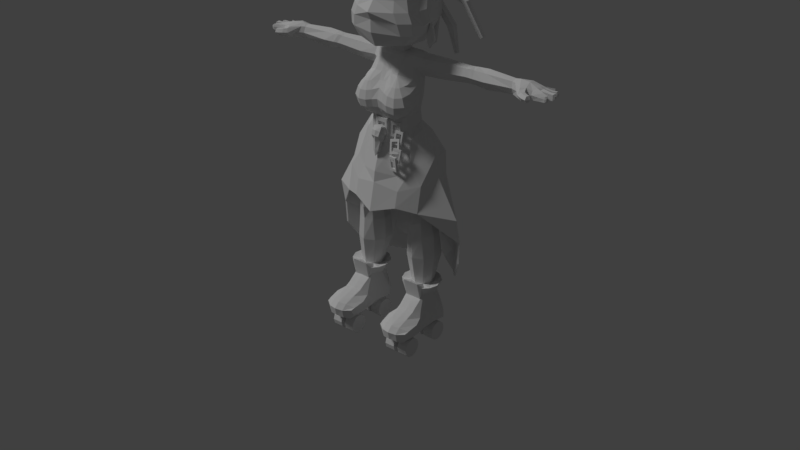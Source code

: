 # Source: WitchV2.blend  (saved by Blender 2.79.0; exported with 4.5.12 LTS)
import bpy
from mathutils import Matrix  # noqa: F401  (used for matrix-valued properties, if any)

bpy.ops.wm.read_factory_settings(use_empty=True)
scene = bpy.context.scene
scene.name = 'Scene'

# ---- collections
col_collection_1 = bpy.data.collections.new('Collection 1'); scene.collection.children.link(col_collection_1)
col_collection_10 = bpy.data.collections.new('Collection 10'); scene.collection.children.link(col_collection_10)
col_collection_10.hide_render = True
col_collection_10.hide_viewport = True

# ---- world
world_world = bpy.data.worlds.new('World'); scene.world = world_world
world_world.color = (0.05088, 0.05088, 0.05088)
world_world.use_sun_shadow = False
world_world.sun_shadow_jitter_overblur = 0.0
world_world.cycles.sampling_method = 'MANUAL'

# ---- lights
light_sun = bpy.data.lights.new('Sun', 'SUN')
light_sun.transmission_factor = 0.0
light_sun.angle = 0.1993
light_sun.energy = 1.0
light_sun.shadow_buffer_clip_start = 0.5
light_sun.shadow_soft_size = 0.1
light_sun.shadow_cascade_max_distance = 1000.0

# ---- meshes
me_cube_002 = bpy.data.meshes.new('Cube.002')
me_cube_002.from_pydata([(0.3219, -0.01281, 0.1489), (0.2779, -0.0268, 1.168), (0.3219, 0.01281, 0.1489), (0.2779, 0.0268, 1.168), (0.3664, -0.01281, 0.1063), (0.3329, -0.0268, 1.094), (0.3664, 0.01281, 0.1063), (0.3329, 0.0268, 1.094), (0.1493, -0.03825, 0.3599), (0.1493, 0.03825, 0.3599), (0.4615, 0.03825, 0.3467), (0.4615, -0.03825, 0.3467), (0.1248, -0.05223, 0.6069), (0.1248, 0.05223, 0.6069), (0.4861, 0.05223, 0.5631), (0.4861, -0.05223, 0.5631), (0.2059, -0.04167, 0.912), (0.2059, 0.04167, 0.912), (0.4049, 0.04167, 0.8418), (0.4049, -0.04167, 0.8418)], [], [(16, 1, 3, 17), (17, 3, 7, 18), (18, 7, 5, 19), (19, 5, 1, 16), (2, 6, 4, 0), (7, 3, 1, 5), (4, 11, 8, 0), (6, 10, 11, 4), (2, 9, 10, 6), (0, 8, 9, 2), (11, 15, 12, 8), (10, 14, 15, 11), (9, 13, 14, 10), (8, 12, 13, 9), (15, 19, 16, 12), (14, 18, 19, 15), (13, 17, 18, 14), (12, 16, 17, 13)])
me_cube_002.use_remesh_preserve_volume = False
me_cube_002.use_remesh_preserve_attributes = False
me_cube_002.use_mirror_vertex_groups = False
me_cube_002.update()
me_cube_001 = bpy.data.meshes.new('Cube.001')
me_cube_001.from_pydata([(0.3219, -0.01281, 0.1489), (0.2779, -0.0268, 1.168), (0.3219, 0.01281, 0.1489), (0.2779, 0.0268, 1.168), (0.3664, -0.01281, 0.1063), (0.3329, -0.0268, 1.094), (0.3664, 0.01281, 0.1063), (0.3329, 0.0268, 1.094), (0.1493, -0.03825, 0.3599), (0.1493, 0.03825, 0.3599), (0.4615, 0.03825, 0.3467), (0.4615, -0.03825, 0.3467), (0.1248, -0.05223, 0.6069), (0.1248, 0.05223, 0.6069), (0.4861, 0.05223, 0.5631), (0.4861, -0.05223, 0.5631), (0.2059, -0.04167, 0.912), (0.2059, 0.04167, 0.912), (0.4049, 0.04167, 0.8418), (0.4049, -0.04167, 0.8418)], [], [(16, 1, 3, 17), (17, 3, 7, 18), (18, 7, 5, 19), (19, 5, 1, 16), (2, 6, 4, 0), (7, 3, 1, 5), (4, 11, 8, 0), (6, 10, 11, 4), (2, 9, 10, 6), (0, 8, 9, 2), (11, 15, 12, 8), (10, 14, 15, 11), (9, 13, 14, 10), (8, 12, 13, 9), (15, 19, 16, 12), (14, 18, 19, 15), (13, 17, 18, 14), (12, 16, 17, 13)])
me_cube_001.use_remesh_preserve_volume = False
me_cube_001.use_remesh_preserve_attributes = False
me_cube_001.use_mirror_vertex_groups = False
me_cube_001.update()
me_torus_002 = bpy.data.meshes.new('Torus.002')
me_torus_002.from_pydata([(-0.908, -0.1303, -0.1033), (-0.743, -0.3564, -0.02958), (-0.8153, 0.02321, 0.08028), (-0.6503, -0.2028, 0.154), (-0.3143, -0.09356, -0.2458), (-0.3143, -0.4554, -0.1277), (-0.166, 0.04414, 0.02482), (-0.166, -0.3177, 0.1429), (-2.651, -0.7652, 0.3877), (-2.76, -0.8776, 0.1906), (-2.726, -1.144, 0.2776), (-2.617, -1.032, 0.4746), (-4.208, -0.004457, 0.5679), (-4.266, -0.0639, 0.4638), (-4.248, -0.2048, 0.5097), (-4.19, -0.1453, 0.6139), (-0.6314, 0.3396, -0.2537), (-0.8057, 0.02251, -0.1502), (-0.6314, 0.4829, 0.02799), (-0.8057, 0.1658, 0.1315), (-0.3156, 0.3289, -0.3143), (-0.3156, -0.02278, -0.1995), (-0.3156, 0.4723, -0.03263), (-0.3156, 0.1205, 0.08214), (-2.057, 0.9775, -0.1854), (-2.057, 0.8796, -0.3778), (-2.285, 0.7449, -0.3339), (-2.285, 0.8428, -0.1415), (-3.153, 2.32, -0.6539), (-3.153, 2.248, -0.7939), (-3.319, 2.15, -0.762), (-3.319, 2.222, -0.6219), (-0.258, 0.8174, -0.2658), (-0.03837, 0.5954, -0.1933), (-0.258, 0.9369, -0.03087), (-0.03837, 0.7149, 0.04158), (-0.003669, 1.009, -0.3283), (0.216, 0.7871, -0.2559), (-0.003669, 1.129, -0.09343), (0.216, 0.9066, -0.02098), (-1.419, 2.133, -0.4211), (-1.419, 2.013, -0.656), (-1.095, 2.209, -0.4461), (-1.095, 2.09, -0.681), (-1.698, 3.289, -0.8677), (-1.698, 3.23, -0.9837), (-1.538, 3.327, -0.8801), (-1.538, 3.268, -0.996), (0.2735, 1.106, -0.03215), (0.2735, 0.8601, -0.09806), (0.2735, 1.116, 0.2145), (0.2735, 0.7714, 0.1382), (0.6003, 1.106, -0.03215), (0.6003, 0.8601, -0.09806), (0.6003, 1.116, 0.2145), (0.6003, 0.7714, 0.1382), (-0.1756, 1.93, -0.08914), (-0.1756, 1.863, -0.2314), (0.0258, 1.93, -0.08914), (0.0258, 1.863, -0.2314), (-0.1537, 3.183, -0.7101), (-0.1537, 3.13, -0.8215), (0.003923, 3.183, -0.7101), (0.003923, 3.13, -0.8215)], [], [(1, 3, 11, 10), (2, 3, 7, 6), (6, 7, 5, 4), (4, 5, 1, 0), (2, 6, 4, 0), (7, 3, 1, 5), (11, 8, 12, 15), (2, 0, 9, 8), (3, 2, 8, 11), (0, 1, 10, 9), (13, 14, 15, 12), (9, 10, 14, 13), (10, 11, 15, 14), (8, 9, 13, 12), (17, 19, 27, 26), (18, 19, 23, 22), (22, 23, 21, 20), (20, 21, 17, 16), (18, 22, 20, 16), (23, 19, 17, 21), (27, 24, 28, 31), (18, 16, 25, 24), (19, 18, 24, 27), (16, 17, 26, 25), (29, 30, 31, 28), (25, 26, 30, 29), (26, 27, 31, 30), (24, 25, 29, 28), (32, 33, 35, 34), (34, 35, 39, 38), (38, 39, 37, 36), (36, 37, 33, 32), (38, 36, 43, 42), (39, 35, 33, 37), (42, 43, 47, 46), (36, 32, 41, 43), (34, 38, 42, 40), (32, 34, 40, 41), (44, 46, 47, 45), (41, 40, 44, 45), (43, 41, 45, 47), (40, 42, 46, 44), (48, 49, 51, 50), (50, 51, 55, 54), (54, 55, 53, 52), (52, 53, 49, 48), (52, 48, 57, 59), (55, 51, 49, 53), (58, 59, 63, 62), (50, 54, 58, 56), (48, 50, 56, 57), (54, 52, 59, 58), (60, 62, 63, 61), (57, 56, 60, 61), (59, 57, 61, 63), (56, 58, 62, 60)])
me_torus_002.use_remesh_preserve_volume = False
me_torus_002.use_remesh_preserve_attributes = False
me_torus_002.use_mirror_vertex_groups = False
me_torus_002.update()
me_torus_001 = bpy.data.meshes.new('Torus.001')
me_torus_001.from_pydata([(-0.908, -0.1303, -0.1033), (-0.743, -0.3564, -0.02958), (-0.8153, 0.02321, 0.08028), (-0.6503, -0.2028, 0.154), (-0.3143, -0.09356, -0.2458), (-0.3143, -0.4554, -0.1277), (-0.166, 0.04414, 0.02482), (-0.166, -0.3177, 0.1429), (-2.651, -0.7652, 0.3877), (-2.76, -0.8776, 0.1906), (-2.726, -1.144, 0.2776), (-2.617, -1.032, 0.4746), (-4.208, -0.004457, 0.5679), (-4.266, -0.0639, 0.4638), (-4.248, -0.2048, 0.5097), (-4.19, -0.1453, 0.6139), (-0.6314, 0.3396, -0.2537), (-0.8057, 0.02251, -0.1502), (-0.6314, 0.4829, 0.02799), (-0.8057, 0.1658, 0.1315), (-0.3156, 0.3289, -0.3143), (-0.3156, -0.02278, -0.1995), (-0.3156, 0.4723, -0.03263), (-0.3156, 0.1205, 0.08214), (-2.057, 0.9775, -0.1854), (-2.057, 0.8796, -0.3778), (-2.285, 0.7449, -0.3339), (-2.285, 0.8428, -0.1415), (-3.153, 2.32, -0.6539), (-3.153, 2.248, -0.7939), (-3.319, 2.15, -0.762), (-3.319, 2.222, -0.6219), (-0.258, 0.8174, -0.2658), (-0.03837, 0.5954, -0.1933), (-0.258, 0.9369, -0.03087), (-0.03837, 0.7149, 0.04158), (-0.003669, 1.009, -0.3283), (0.216, 0.7871, -0.2559), (-0.003669, 1.129, -0.09343), (0.216, 0.9066, -0.02098), (-1.419, 2.133, -0.4211), (-1.419, 2.013, -0.656), (-1.095, 2.209, -0.4461), (-1.095, 2.09, -0.681), (-1.698, 3.289, -0.8677), (-1.698, 3.23, -0.9837), (-1.538, 3.327, -0.8801), (-1.538, 3.268, -0.996), (0.2735, 1.106, -0.03215), (0.2735, 0.8601, -0.09806), (0.2735, 1.116, 0.2145), (0.2735, 0.7714, 0.1382), (0.6003, 1.106, -0.03215), (0.6003, 0.8601, -0.09806), (0.6003, 1.116, 0.2145), (0.6003, 0.7714, 0.1382), (-0.1756, 1.93, -0.08914), (-0.1756, 1.863, -0.2314), (0.0258, 1.93, -0.08914), (0.0258, 1.863, -0.2314), (-0.1537, 3.183, -0.7101), (-0.1537, 3.13, -0.8215), (0.003923, 3.183, -0.7101), (0.003923, 3.13, -0.8215)], [], [(1, 3, 11, 10), (2, 3, 7, 6), (6, 7, 5, 4), (4, 5, 1, 0), (2, 6, 4, 0), (7, 3, 1, 5), (11, 8, 12, 15), (2, 0, 9, 8), (3, 2, 8, 11), (0, 1, 10, 9), (13, 14, 15, 12), (9, 10, 14, 13), (10, 11, 15, 14), (8, 9, 13, 12), (17, 19, 27, 26), (18, 19, 23, 22), (22, 23, 21, 20), (20, 21, 17, 16), (18, 22, 20, 16), (23, 19, 17, 21), (27, 24, 28, 31), (18, 16, 25, 24), (19, 18, 24, 27), (16, 17, 26, 25), (29, 30, 31, 28), (25, 26, 30, 29), (26, 27, 31, 30), (24, 25, 29, 28), (32, 33, 35, 34), (34, 35, 39, 38), (38, 39, 37, 36), (36, 37, 33, 32), (38, 36, 43, 42), (39, 35, 33, 37), (42, 43, 47, 46), (36, 32, 41, 43), (34, 38, 42, 40), (32, 34, 40, 41), (44, 46, 47, 45), (41, 40, 44, 45), (43, 41, 45, 47), (40, 42, 46, 44), (48, 49, 51, 50), (50, 51, 55, 54), (54, 55, 53, 52), (52, 53, 49, 48), (52, 48, 57, 59), (55, 51, 49, 53), (58, 59, 63, 62), (50, 54, 58, 56), (48, 50, 56, 57), (54, 52, 59, 58), (60, 62, 63, 61), (57, 56, 60, 61), (59, 57, 61, 63), (56, 58, 62, 60)])
me_torus_001.use_remesh_preserve_volume = False
me_torus_001.use_remesh_preserve_attributes = False
me_torus_001.use_mirror_vertex_groups = False
me_torus_001.update()
me_plane = bpy.data.meshes.new('Plane')
me_plane.from_pydata([(-0.274, 4.051, 8.771), (0.274, 4.051, 8.771), (-0.274, 4.051, 9.622), (0.274, 4.051, 9.622), (-0.1712, 4.051, 8.931), (0.1712, 4.051, 8.931), (-0.1712, 4.051, 9.462), (0.1712, 4.051, 9.462), (-0.274, 3.925, 9.622), (-0.274, 3.925, 8.771), (0.274, 3.925, 8.771), (0.274, 3.925, 9.622), (-0.1712, 3.925, 9.462), (-0.1712, 3.925, 8.931), (0.1712, 3.925, 8.931), (0.1712, 3.925, 9.462)], [], [(11, 8, 12, 15), (9, 10, 14, 13), (3, 7, 6, 2), (0, 4, 5, 1), (1, 5, 7, 3), (2, 6, 4, 0), (10, 11, 15, 14), (8, 9, 13, 12), (6, 7, 15, 12), (5, 4, 13, 14), (3, 2, 8, 11), (0, 1, 10, 9), (7, 5, 14, 15), (4, 6, 12, 13), (1, 3, 11, 10), (2, 0, 9, 8)])
me_plane.use_remesh_preserve_volume = False
me_plane.use_remesh_preserve_attributes = False
me_plane.use_mirror_vertex_groups = False
me_plane.update()
me_cube = bpy.data.meshes.new('Cube')
me_cube.from_pydata([(2.98e-08, -0.6119, -2.3), (0.3635, -0.1743, -0.494), (0.4936, -1.215, 0.01433), (0.4883, 0.005555, 0.8741), (0.4874, -0.967, 1.087), (2.98e-08, -0.8057, -1.564), (2.98e-08, -0.2729, -1.689), (0.3546, -0.7029, -1.583), (2.98e-08, 0.04149, 0.8924), (2.98e-08, -0.9839, 1.12), (0.5514, -0.4765, 1.068), (0.6175, -0.01506, 0.2603), (0.552, -1.167, 0.5916), (0.4967, -0.817, -0.4876), (2.98e-08, -0.03289, -0.7327), (2.98e-08, -1.266, -0.01463), (2.98e-08, -1.283, 0.6192), (2.98e-08, 0.1438, 0.2042), (2.98e-08, -1.01, -0.6751), (0.8447, -0.6308, 0.4279), (2.98e-08, -0.4393, 1.202), (0.348, -0.3767, -1.685)], [], [(14, 1, 21, 6), (20, 9, 4, 10), (19, 12, 2, 13), (21, 7, 0), (17, 11, 1, 14), (6, 21, 0), (12, 16, 15, 2), (4, 9, 16, 12), (13, 18, 5, 7), (8, 3, 11, 17), (1, 13, 7, 21), (13, 2, 15, 18), (11, 19, 13, 1), (3, 10, 19, 11), (10, 4, 12, 19), (8, 20, 10, 3), (7, 5, 0)])
me_cube.use_remesh_preserve_volume = False
me_cube.use_remesh_preserve_attributes = False
me_cube.use_mirror_vertex_groups = False
me_cube.update()
me_torus = bpy.data.meshes.new('Torus')
me_torus.from_pydata([(1.25, 0.0, 0.0), (1.077, 0.0, 0.2378), (0.7977, 0.0, 0.1469), (0.7977, 0.0, -0.1469), (1.077, 0.0, -0.2378), (0.3863, 1.189, 0.0), (0.3329, 1.025, 0.2378), (0.2465, 0.7587, 0.1469), (0.2465, 0.7587, -0.1469), (0.3329, 1.025, -0.2378), (-1.011, 0.7347, 0.0), (-0.8715, 0.6332, 0.2378), (-0.6454, 0.4689, 0.1469), (-0.6454, 0.4689, -0.1469), (-0.8715, 0.6332, -0.2378), (-1.011, -0.7347, 0.0), (-0.8715, -0.6332, 0.2378), (-0.6454, -0.4689, 0.1469), (-0.6454, -0.4689, -0.1469), (-0.8715, -0.6332, -0.2378), (0.3863, -1.189, 0.0), (0.3329, -1.025, 0.2378), (0.2465, -0.7587, 0.1469), (0.2465, -0.7587, -0.1469), (0.3329, -1.025, -0.2378), (0.2345, -0.3602, -0.1206), (0.03919, -0.7072, -0.08804), (0.5813, -0.5573, -0.1422), (0.386, -0.9044, -0.1097), (-0.4587, -0.1969, -0.1871), (-0.6539, -0.544, -0.1546), (-0.1118, -0.3941, -0.2087), (-0.3071, -0.7411, -0.1762), (-0.8221, -0.2901, -0.09834), (-0.6373, -0.6426, -0.0636), (-0.4936, -0.1342, -0.2639), (-0.3088, -0.4867, -0.2291), (0.2118, -0.1086, -0.1723), (0.2347, -0.5041, -0.1201), (0.5971, -0.1002, -0.2777), (0.62, -0.4956, -0.2255), (0.1639, 0.1941, 0.07156), (0.1628, 0.5231, -0.1552), (-0.2356, 0.1929, 0.07168), (-0.2367, 0.5219, -0.1551), (-0.27, 0.09128, -0.04916), (-0.0758, 0.4151, -0.1798), (-0.6174, 0.2554, -0.1589), (-0.4232, 0.5792, -0.2895), (0.4236, -0.08218, -0.03343), (0.6179, 0.2416, -0.1641), (0.07624, 0.08194, -0.1432), (0.2705, 0.4057, -0.2738), (0.1095, 0.6333, 0.05508), (0.2395, 0.5677, 0.07647), (0.2395, 0.4366, 0.1192), (0.1095, 0.3711, 0.1406), (-0.02055, 0.4366, 0.1192), (-0.02055, 0.5677, 0.07647), (0.1095, 0.5369, 0.6166), (0.2395, 0.481, 0.5818), (0.2395, 0.3692, 0.5123), (0.1095, 0.3133, 0.4775), (-0.02055, 0.3692, 0.5123), (-0.02055, 0.481, 0.5818), (0.1095, -0.1186, 0.8304), (0.2395, -0.1089, 0.7743), (0.2395, -0.08965, 0.662), (0.1095, -0.08001, 0.6058), (-0.02055, -0.08965, 0.662), (-0.02055, -0.1089, 0.7743), (0.1095, -0.6776, 0.4828), (0.2395, -0.6121, 0.4614), (0.2395, -0.481, 0.4187), (0.1095, -0.4154, 0.3973), (-0.02055, -0.481, 0.4187), (-0.02055, -0.6121, 0.4614), (0.1095, -0.5812, -0.07865), (0.2395, -0.5253, -0.04389), (0.2395, -0.4135, 0.02563), (0.1095, -0.3576, 0.06039), (-0.02055, -0.4135, 0.02563), (-0.02055, -0.5253, -0.04389), (0.2328, 0.2761, 0.2096), (0.3044, 0.5087, 0.1337), (0.1917, 0.4104, 0.1658), (0.3867, 0.24, 0.2214), (0.4994, 0.3383, 0.1893), (0.4582, 0.4727, 0.1455), (0.1765, 0.4723, 0.7078), (0.2458, 0.338, 0.6954), (0.1895, 0.2398, 0.615), (0.06381, 0.2759, 0.547), (-0.005515, 0.4102, 0.5594), (0.05083, 0.5084, 0.6398), (-0.387, -0.01904, 0.8681), (-0.2613, -0.1042, 0.8397), (-0.205, -0.1041, 0.7272), (-0.2743, -0.01891, 0.6432), (-0.3999, 0.06625, 0.6716), (-0.4563, 0.06619, 0.7841), (-0.6687, -0.5101, 0.4661), (-0.5149, -0.5462, 0.4779), (-0.4022, -0.4479, 0.4458), (-0.4433, -0.3135, 0.402), (-0.5972, -0.2775, 0.3902), (-0.7099, -0.3758, 0.4223), (-0.387, -0.5098, -0.0962), (-0.2613, -0.5459, -0.0282), (-0.205, -0.4476, 0.0522), (-0.2743, -0.3133, 0.0646), (-0.3999, -0.2773, -0.0034), (-0.4563, -0.3755, -0.0838), (-0.5388, -0.1224, -0.204), (-0.4875, -0.2403, -0.09801), (-0.3848, -0.1813, 0.01784), (-0.3334, -0.004478, 0.02766), (-0.3848, 0.1134, -0.07835), (-0.4875, 0.05448, -0.1942), (0.4355, -0.1332, -0.2252), (0.3894, -0.25, -0.1171), (0.2972, -0.1889, 0.002979), (0.2511, -0.01096, 0.01493), (0.2972, 0.1059, -0.09321), (0.3894, 0.04476, -0.2133), (0.9489, 0.1616, 0.354), (0.8515, 0.01526, 0.4042), (0.6566, 0.01742, 0.4084), (0.5592, 0.1659, 0.3625), (0.6566, 0.3122, 0.3122), (0.8515, 0.31, 0.308), (0.4881, 0.4671, 0.9544), (0.4367, 0.2903, 0.9446), (0.334, 0.2313, 0.8287), (0.2827, 0.3492, 0.7227), (0.334, 0.5261, 0.7326), (0.4367, 0.585, 0.8484), (-0.4862, 0.4779, 0.9756), (-0.4401, 0.3, 0.9637), (-0.348, 0.2389, 0.8436), (-0.3019, 0.3557, 0.7355), (-0.348, 0.5336, 0.7474), (-0.4401, 0.5947, 0.8675), (-0.9997, 0.1832, 0.3964), (-0.9022, 0.0347, 0.4424), (-0.7074, 0.03254, 0.4381), (-0.61, 0.1789, 0.3879), (-0.7074, 0.3273, 0.342), (-0.9022, 0.3295, 0.3462), (0.2428, -0.51, -0.4163), (0.2032, -0.5921, -0.3419), (0.2622, -0.5872, -0.2483), (0.3607, -0.5002, -0.2291), (0.4002, -0.418, -0.3035), (0.3413, -0.4229, -0.3971), (0.8021, -0.8652, -0.3178), (0.7066, -0.9119, -0.2532), (0.6537, -0.8359, -0.1793), (0.6963, -0.7133, -0.17), (0.7917, -0.6667, -0.2345), (0.8446, -0.7426, -0.3084), (1.097, -0.8407, 0.1502), (0.9719, -0.8898, 0.1679), (0.86, -0.8187, 0.1482), (0.8731, -0.6986, 0.1108), (0.9981, -0.6495, 0.09303), (1.11, -0.7206, 0.1127), (0.8323, -0.461, 0.5197), (0.7338, -0.548, 0.5005), (0.6748, -0.5529, 0.4069), (0.7144, -0.4708, 0.3325), (0.8129, -0.3837, 0.3517), (0.8718, -0.3788, 0.4453), (0.273, -0.1057, 0.4212), (0.2304, -0.2283, 0.4118), (0.2833, -0.3043, 0.3379), (0.3788, -0.2576, 0.2734), (0.4213, -0.135, 0.2827), (0.3684, -0.05908, 0.3566), (-0.02179, -0.1302, -0.04678), (-0.03487, -0.2504, -0.009321), (0.077, -0.3214, 0.01037), (0.2019, -0.2723, -0.007387), (0.215, -0.1522, -0.04484), (0.1031, -0.08114, -0.06454), (-0.2563, 0.4048, -0.1986), (-0.3565, 0.3613, -0.1368), (-0.4145, 0.4406, -0.06753), (-0.3722, 0.5635, -0.06002), (-0.272, 0.607, -0.1218), (-0.214, 0.5276, -0.1911), (-0.8061, 0.7561, -0.3307), (-0.8514, 0.6775, -0.2557), (-0.7994, 0.6866, -0.16), (-0.7021, 0.7743, -0.1393), (-0.6569, 0.8529, -0.2143), (-0.7089, 0.8438, -0.31), (-1.096, 1.153, 0.01577), (-1.112, 1.035, 0.05612), (-1.002, 0.9644, 0.08253), (-0.876, 1.012, 0.0686), (-0.8597, 1.131, 0.02825), (-0.9697, 1.201, 0.001832), (-0.8358, 1.199, 0.4943), (-0.8781, 1.076, 0.4868), (-0.8201, 0.9963, 0.4175), (-0.7199, 1.04, 0.3557), (-0.6776, 1.163, 0.3632), (-0.7356, 1.242, 0.4325), (-0.286, 0.8472, 0.6264), (-0.3832, 0.7594, 0.6057), (-0.4352, 0.7503, 0.51), (-0.39, 0.829, 0.435), (-0.2927, 0.9167, 0.4557), (-0.2407, 0.9258, 0.5514), (0.003798, 0.4503, 0.2799), (-0.1224, 0.4022, 0.2939), (-0.2324, 0.4725, 0.2675), (-0.2161, 0.5908, 0.2271), (-0.0899, 0.6389, 0.2132), (0.02007, 0.5686, 0.2396), (0.0372, 0.6688, 0.06973), (0.0372, 0.4644, 0.1364), (0.2064, 1.198, 0.6757), (0.2064, 1.09, 0.7108), (0.2713, 0.6688, 0.06973), (0.2713, 0.4644, 0.1364), (0.3296, 1.198, 0.6757), (0.3296, 1.09, 0.7108), (0.2524, -0.9804, -0.2907), (0.3049, -1.553, -0.06108), (0.2524, -0.8971, -0.1271), (0.3049, -1.507, 0.02922), (0.4866, -0.9804, -0.2907), (0.4341, -1.553, -0.06108), (0.4866, -0.8971, -0.1271), (0.4341, -1.507, 0.02922), (-0.5523, -0.8329, -0.2553), (-0.7068, -1.787, 0.122), (-0.5523, -0.7496, -0.09162), (-0.7068, -1.761, 0.1724), (-0.3182, -0.8329, -0.2553), (-0.6348, -1.787, 0.122), (-0.3182, -0.7496, -0.09162), (-0.6348, -1.761, 0.1724), (0.4828, -0.9314, -0.2241), (1.103, -1.53, 0.03045), (0.4828, -0.8481, -0.06044), (1.103, -1.499, 0.09262), (0.668, -0.8063, -0.2649), (1.174, -1.483, 0.01495), (0.668, -0.723, -0.1012), (1.174, -1.451, 0.07712)], [], [(0, 5, 6, 1), (1, 6, 7, 2), (2, 7, 8, 3), (3, 8, 9, 4), (0, 4, 9, 5), (5, 10, 11, 6), (6, 11, 12, 7), (7, 12, 13, 8), (8, 13, 14, 9), (9, 14, 10, 5), (10, 15, 16, 11), (11, 16, 17, 12), (12, 17, 18, 13), (13, 18, 19, 14), (14, 19, 15, 10), (15, 20, 21, 16), (16, 21, 22, 17), (17, 22, 23, 18), (18, 23, 24, 19), (19, 24, 20, 15), (20, 0, 1, 21), (21, 1, 2, 22), (22, 2, 3, 23), (23, 3, 4, 24), (24, 4, 0, 20), (27, 28, 26, 25), (31, 32, 30, 29), (35, 36, 34, 33), (39, 40, 38, 37), (43, 44, 42, 41), (47, 48, 46, 45), (51, 52, 50, 49), (53, 59, 60, 54), (54, 60, 61, 55), (55, 61, 62, 56), (56, 62, 63, 57), (57, 63, 64, 58), (58, 64, 59, 53), (59, 65, 66, 60), (60, 66, 67, 61), (61, 67, 68, 62), (62, 68, 69, 63), (63, 69, 70, 64), (64, 70, 65, 59), (65, 71, 72, 66), (66, 72, 73, 67), (67, 73, 74, 68), (68, 74, 75, 69), (69, 75, 76, 70), (70, 76, 71, 65), (71, 77, 78, 72), (72, 78, 79, 73), (73, 79, 80, 74), (74, 80, 81, 75), (75, 81, 82, 76), (76, 82, 77, 71), (94, 100, 95, 89), (93, 99, 100, 94), (92, 98, 99, 93), (84, 94, 89, 88), (85, 93, 94, 84), (83, 92, 93, 85), (91, 97, 98, 92), (90, 96, 97, 91), (89, 95, 96, 90), (86, 91, 92, 83), (87, 90, 91, 86), (88, 89, 90, 87), (95, 101, 102, 96), (96, 102, 103, 97), (97, 103, 104, 98), (98, 104, 105, 99), (99, 105, 106, 100), (100, 106, 101, 95), (101, 107, 108, 102), (102, 108, 109, 103), (103, 109, 110, 104), (104, 110, 111, 105), (105, 111, 112, 106), (106, 112, 107, 101), (119, 125, 126, 120), (120, 126, 127, 121), (121, 127, 128, 122), (122, 128, 129, 123), (123, 129, 130, 124), (124, 130, 125, 119), (125, 131, 132, 126), (126, 132, 133, 127), (127, 133, 134, 128), (128, 134, 135, 129), (129, 135, 136, 130), (130, 136, 131, 125), (131, 137, 138, 132), (132, 138, 139, 133), (133, 139, 140, 134), (134, 140, 141, 135), (135, 141, 142, 136), (136, 142, 137, 131), (137, 143, 144, 138), (138, 144, 145, 139), (139, 145, 146, 140), (140, 146, 147, 141), (141, 147, 148, 142), (142, 148, 143, 137), (143, 113, 114, 144), (144, 114, 115, 145), (145, 115, 116, 146), (146, 116, 117, 147), (147, 117, 118, 148), (148, 118, 113, 143), (155, 161, 162, 156), (156, 162, 163, 157), (157, 163, 164, 158), (158, 164, 165, 159), (159, 165, 166, 160), (160, 166, 161, 155), (161, 167, 168, 162), (162, 168, 169, 163), (163, 169, 170, 164), (164, 170, 171, 165), (165, 171, 172, 166), (166, 172, 167, 161), (167, 173, 174, 168), (168, 174, 175, 169), (169, 175, 176, 170), (170, 176, 177, 171), (171, 177, 178, 172), (172, 178, 173, 167), (173, 179, 180, 174), (174, 180, 181, 175), (175, 181, 182, 176), (176, 182, 183, 177), (177, 183, 184, 178), (178, 184, 179, 173), (179, 149, 150, 180), (180, 150, 151, 181), (181, 151, 152, 182), (182, 152, 153, 183), (183, 153, 154, 184), (184, 154, 149, 179), (191, 197, 198, 192), (192, 198, 199, 193), (193, 199, 200, 194), (194, 200, 201, 195), (195, 201, 202, 196), (196, 202, 197, 191), (197, 203, 204, 198), (198, 204, 205, 199), (199, 205, 206, 200), (200, 206, 207, 201), (201, 207, 208, 202), (202, 208, 203, 197), (203, 209, 210, 204), (204, 210, 211, 205), (205, 211, 212, 206), (206, 212, 213, 207), (207, 213, 214, 208), (208, 214, 209, 203), (209, 215, 216, 210), (210, 216, 217, 211), (211, 217, 218, 212), (212, 218, 219, 213), (213, 219, 220, 214), (214, 220, 215, 209), (215, 185, 186, 216), (216, 186, 187, 217), (217, 187, 188, 218), (218, 188, 189, 219), (219, 189, 190, 220), (220, 190, 185, 215), (221, 222, 224, 223), (223, 224, 228, 227), (227, 228, 226, 225), (225, 226, 222, 221), (223, 227, 225, 221), (228, 224, 222, 226), (229, 230, 232, 231), (231, 232, 236, 235), (235, 236, 234, 233), (233, 234, 230, 229), (231, 235, 233, 229), (236, 232, 230, 234), (237, 238, 240, 239), (239, 240, 244, 243), (243, 244, 242, 241), (241, 242, 238, 237), (244, 240, 238, 242), (245, 246, 248, 247), (247, 248, 252, 251), (251, 252, 250, 249), (249, 250, 246, 245), (252, 248, 246, 250)])
me_torus.use_remesh_preserve_volume = False
me_torus.use_remesh_preserve_attributes = False
me_torus.use_mirror_vertex_groups = False
me_torus.update()
me_cylinder_006 = bpy.data.meshes.new('Cylinder.006')
me_cylinder_006.from_pydata([(0.7369, 0.9882, 3.245), (0.03629, 1.345, 3.366), (0.3796, 1.127, 3.221), (1.08, 1.108, 4.357), (1.173, -0.07874, 5.273), (1.182, 0.7541, 5.125), (0.75, -0.09202, 5.636), (0.7114, 0.8285, 5.47), (0.004092, -0.05891, 5.629), (0.003355, 0.9612, 5.394), (0.003355, 1.562, 4.503), (1.044, -0.5451, 5.222), (0.7083, -0.5706, 5.475), (0.01618, -0.5802, 5.496), (0.5847, 1.352, 4.472), (0.5376, 1.046, 3.189), (0.9734, -0.0937, 5.459), (0.9542, 0.8145, 5.321), (0.9006, -0.5686, 5.341), (0.8409, 1.244, 4.422), (0.2099, 1.233, 3.26), (0.3744, -0.08579, 5.651), (0.3562, 0.9146, 5.464), (0.2977, 1.483, 4.5), (0.3603, -0.5898, 5.49), (1.081, -0.02095, 5.513), (1.239, -0.02058, 5.389), (1.24, 0.8744, 5.275), (1.124, -0.4648, 5.306), (0.8527, 1.159, 3.309), (1.154, 1.227, 4.46), (1.013, -0.4653, 5.405), (0.7201, 1.215, 3.326), (1.063, 0.888, 5.377), (0.9713, 1.3, 4.495), (0.6453, 1.255, 3.354), (0.5324, 1.312, 3.37), (0.9764, 0.9038, 5.436), (0.7995, 0.9175, 5.539), (0.8389, -0.003854, 5.702), (0.6919, 1.424, 4.557), (0.8217, -0.4499, 5.569), (0.8747, 1.35, 4.522), (0.9968, -0.003483, 5.577), (0.9359, -0.4493, 5.47), (0.7357, -0.008977, 5.763), (0.6975, 0.9234, 5.593), (0.4613, -0.003243, 5.768), (0.4452, 1.336, 3.416), (0.5921, 1.453, 4.601), (0.7088, -0.4587, 5.627), (0.4662, -0.4719, 5.627), (0.3054, 1.412, 3.439), (0.4387, 0.9853, 5.587), (0.3749, 1.548, 4.616), (0.2054, 1.462, 3.45), (0.05238, 1.538, 3.473), (0.06393, 0.01775, 5.776), (0.06159, 1.086, 5.575), (0.3204, 1.024, 5.58), (0.07703, -0.4777, 5.623), (0.05423, 1.694, 4.638), (0.2714, 1.599, 4.622), (0.3384, 0.01201, 5.771), (0.3169, -0.4645, 5.623)], [], [(3, 0, 29, 30), (8, 13, 60, 57), (22, 23, 62, 59), (16, 17, 37, 43), (17, 16, 25, 33), (24, 12, 50, 51), (16, 18, 31, 25), (12, 6, 45, 50), (18, 16, 43, 44), (6, 12, 41, 39), (0, 15, 32, 29), (7, 6, 39, 38), (21, 22, 59, 63), (1, 10, 61, 56), (6, 7, 46, 45), (22, 21, 47, 53), (25, 26, 27, 33), (32, 34, 30, 29), (33, 27, 30, 34), (26, 25, 31, 28), (19, 17, 33, 34), (5, 3, 30, 27), (4, 5, 27, 26), (11, 4, 26, 28), (15, 19, 34, 32), (18, 11, 28, 31), (43, 39, 41, 44), (38, 37, 42, 40), (36, 40, 42, 35), (39, 43, 37, 38), (2, 14, 40, 36), (17, 19, 42, 37), (14, 7, 38, 40), (19, 15, 35, 42), (15, 2, 36, 35), (12, 18, 44, 41), (52, 54, 49, 48), (53, 46, 49, 54), (45, 47, 51, 50), (46, 53, 47, 45), (23, 22, 53, 54), (20, 23, 54, 52), (14, 2, 48, 49), (7, 14, 49, 46), (2, 20, 52, 48), (21, 24, 51, 47), (59, 58, 57, 63), (63, 57, 60, 64), (58, 59, 62, 61), (56, 61, 62, 55), (9, 8, 57, 58), (23, 20, 55, 62), (20, 1, 56, 55), (10, 9, 58, 61), (24, 21, 63, 64), (13, 24, 64, 60)])
me_cylinder_006.use_remesh_preserve_volume = False
me_cylinder_006.use_remesh_preserve_attributes = False
me_cylinder_006.use_mirror_vertex_groups = False
me_cylinder_006.update()
me_cylinder_004 = bpy.data.meshes.new('Cylinder.004')
me_cylinder_004.from_pydata([(0.2156, 0.6317, 2.793), (0.0, 0.6926, 2.773), (0.3078, 0.3869, 2.807), (0.2541, 0.1728, 2.765), (0.0, 0.06996, 2.76), (0.3525, 0.6962, 2.852), (0.4969, 0.3936, 2.822), (0.4078, 0.1061, 2.793), (0.847, -0.1741, 2.902), (3.725e-09, 0.865, 2.852), (0.9649, 0.3882, 2.946), (0.7126, 0.9263, 3.011), (3.725e-09, -0.04422, 2.82), (3.725e-09, 1.274, 3.133), (3.725e-09, -0.3989, 2.802), (1.35, -0.2195, 3.357), (1.331, 0.3936, 3.427), (1.032, 1.026, 3.517), (1.42, -0.2457, 3.666), (1.414, 0.4153, 3.696), (1.302, 0.9161, 3.871), (1.345, -0.3996, 4.197), (1.354, 0.6193, 4.239), (1.13, 1.107, 4.268), (1.262, -0.2308, 4.777), (1.299, 0.4478, 4.821), (1.162, 1.073, 4.759), (1.183, -0.2082, 5.271), (1.226, 0.3791, 5.278), (1.165, 0.8763, 5.271), (0.741, -0.2062, 5.622), (0.7263, 0.3815, 5.609), (0.7036, 0.865, 5.58), (3.725e-09, -0.2157, 5.656), (3.725e-09, 0.4056, 5.683), (3.725e-09, 1.045, 5.536), (3.725e-09, 1.581, 3.729), (3.725e-09, 1.651, 4.374), (3.725e-09, 1.472, 4.962), (1.012, -0.7239, 3.036), (3.539e-09, -1.036, 2.902), (1.327, -0.7145, 3.406), (1.329, -0.7313, 3.831), (1.178, -0.7296, 4.178), (1.083, -0.6922, 4.578), (1.022, -0.6363, 5.16), (0.723, -0.6391, 5.437), (3.725e-09, -0.6887, 5.425), (0.6937, -0.8815, 4.532), (3.725e-09, -1.108, 4.53), (0.7845, -1.026, 4.164), (0.0004423, -1.41, 4.151), (0.931, -1.027, 3.819), (3.725e-09, -1.266, 3.871), (1.022, -0.9442, 3.406), (3.725e-09, -1.258, 3.423), (0.6879, -0.8396, 5.049), (3.725e-09, -0.9604, 4.976), (1.602, -0.1176, 3.83), (1.604, 0.2748, 3.847), (1.546, -0.2303, 4.281), (1.56, 0.3992, 4.3), (1.475, -0.109, 4.662), (1.499, 0.2893, 4.682)], [], [(6, 5, 11, 10), (7, 6, 10, 8), (7, 8, 14, 12), (5, 9, 13, 11), (8, 10, 16, 15), (10, 11, 17, 16), (15, 16, 19, 18), (16, 17, 20, 19), (22, 25, 63, 61), (19, 20, 23, 22), (19, 22, 61, 59), (22, 23, 26, 25), (24, 25, 28, 27), (25, 26, 29, 28), (27, 28, 31, 30), (28, 29, 32, 31), (30, 31, 34, 33), (31, 32, 35, 34), (30, 33, 47, 46), (21, 24, 44, 43), (8, 15, 41, 39), (8, 39, 40, 14), (24, 27, 45, 44), (15, 18, 42, 41), (27, 30, 46, 45), (18, 21, 43, 42), (13, 36, 17, 11), (17, 36, 37, 23, 20), (26, 23, 37, 38), (26, 38, 35, 32, 29), (45, 46, 56), (47, 57, 56, 46), (45, 56, 48, 44), (49, 48, 56, 57), (43, 44, 48, 50), (49, 51, 50, 48), (51, 53, 52, 50), (42, 43, 50, 52), (41, 42, 52, 54), (53, 55, 54, 52), (39, 41, 54), (40, 39, 54, 55), (58, 59, 61, 60), (60, 61, 63, 62), (18, 19, 59, 58), (21, 18, 58, 60), (24, 21, 60, 62), (25, 24, 62, 63), (4, 3, 7, 12), (2, 6, 7, 3), (0, 5, 6, 2), (1, 9, 5, 0)])
me_cylinder_004.use_remesh_preserve_volume = False
me_cylinder_004.use_remesh_preserve_attributes = False
me_cylinder_004.use_mirror_vertex_groups = False
me_cylinder_004.update()
me_cylinder_002 = bpy.data.meshes.new('Cylinder.002')
me_cylinder_002.from_pydata([(0.4993, 0.7941, 0.2571), (0.7332, 0.5076, 0.3236), (0.8549, 0.09827, 0.3929), (0.7478, -0.283, 0.3041), (0.5063, -0.5505, 0.2314), (6.368e-10, 0.9195, 0.1964), (0.0, -0.6463, 0.1805), (0.5029, 0.7942, 0.2861), (0.7389, 0.5067, 0.3531), (0.8607, 0.09704, 0.4197), (0.7544, -0.2831, 0.3284), (0.5091, -0.552, 0.2552), (6.368e-10, 0.9195, 0.2255), (0.0, -0.6474, 0.2338), (0.5471, 0.7469, 0.4687), (0.7479, 0.4907, 0.3786), (0.9413, 0.04, 0.7077), (0.8283, -0.3569, 0.441), (0.5813, -0.6523, 0.2831), (0.0, 0.8607, 0.3745), (0.2518, -0.7758, 0.3987), (0.6436, 0.7179, 1.122), (0.9202, 0.4497, 1.021), (0.0, 0.8017, 1.044), (0.6593, 0.8597, 1.818), (1.045, 0.3613, 1.711), (0.0, 0.9887, 1.756), (0.9291, 0.8488, 2.249), (0.0, 0.9352, 2.207), (0.4919, -0.464, 1.842), (0.9252, -0.4444, 1.577), (1.072, -0.1508, 1.483), (1.118, -0.03511, 1.234), (-9.974e-05, -0.7731, 0.4471), (0.8633, -0.5808, 1.536), (1.1, -0.5263, 1.313), (1.208, -0.4836, 1.03), (1.105, -0.4597, 0.6919), (0.8657, -0.5585, 0.4448), (0.7964, -0.7242, 1.502), (1.001, -0.8229, 1.221), (1.108, -0.8492, 0.9097), (1.019, -0.8071, 0.62), (0.8003, -0.737, 0.417), (0.6723, -0.8083, 1.492), (0.7595, -0.9823, 1.189), (0.7953, -1.046, 0.8619), (0.7551, -0.9817, 0.5886), (0.6623, -0.8321, 0.4042), (0.542, -0.8206, 1.503), (0.4816, -0.9966, 1.22), (0.4598, -1.065, 0.8913), (0.4549, -0.9988, 0.6106), (0.4818, -0.8356, 0.4095), (0.454, -0.795, 1.516), (0.2734, -0.938, 1.271), (0.2258, -1.003, 0.9486), (0.225, -0.9372, 0.6512), (-0.00138, -0.904, 0.6901), (-0.003087, -0.9692, 0.9989), (-0.000448, -0.8355, 1.374), (0.1442, -0.6502, 1.574), (0.0, -0.6441, 1.577), (0.1988, -0.4746, 1.834), (0.0, -0.446, 1.824), (0.9452, -0.1744, 1.707), (0.6922, 0.6691, 2.475), (1.016, 0.5944, 2.458), (0.0, 0.7555, 2.412), (0.4916, 0.4727, 2.521), (0.6636, 0.3701, 2.508), (0.0, 0.7268, 2.476), (0.827, -0.01542, 2.111), (1.083, 0.1771, 2.09), (1.03, 0.2495, 2.361), (0.6821, 0.06991, 2.448), (0.49, -0.2573, 2.157), (0.2267, -0.2597, 2.144), (0.0, -0.267, 2.156), (0.5005, -0.1029, 2.365), (0.2373, -0.1094, 2.38), (0.0, -0.1143, 2.385), (0.4817, 0.03966, 2.457), (0.279, 0.1707, 2.467), (0.4571, 0.2688, 2.509), (0.3365, 0.3998, 2.512), (0.2156, 0.6317, 2.793), (1.038, 0.7559, 1.903), (1.775, 0.4655, 1.707), (1.777, 0.8899, 2.232), (2.952, 0.4859, 1.807), (1.775, 0.6312, 2.437), (1.779, 0.1811, 2.054), (1.777, 0.3037, 2.363), (1.774, 0.7634, 1.85), (2.771, 0.4891, 1.81), (2.771, 0.8246, 2.27), (3.124, 0.4891, 1.81), (2.771, 0.61, 2.404), (2.771, 0.2457, 2.101), (2.771, 0.3464, 2.368), (2.771, 0.7167, 1.916), (2.952, 0.8687, 2.277), (4.632, 0.4119, 1.884), (2.952, 0.6145, 2.409), (2.952, 0.2579, 2.098), (2.952, 0.3387, 2.383), (2.952, 0.7279, 1.901), (3.124, 0.8442, 2.27), (3.124, 0.61, 2.428), (3.124, 0.2348, 2.101), (3.124, 0.3464, 2.368), (3.124, 0.7167, 1.916), (4.632, 0.7529, 2.293), (4.662, 0.5588, 2.393), (4.662, 0.2955, 2.116), (4.632, 0.3618, 2.336), (4.632, 0.7026, 1.939), (3.561, 0.4828, 1.754), (3.561, 0.6191, 2.451), (3.556, 0.3724, 2.352), (3.561, 0.7393, 1.886), (3.561, 0.837, 2.285), (3.561, 0.2169, 2.095), (0.0, 0.06067, 2.461), (4.73, 0.5224, 1.858), (4.73, 0.7549, 2.124), (4.854, 0.5256, 1.827), (4.786, 0.2995, 1.9), (4.925, 0.175, 2.119), (4.786, 0.296, 2.336), (4.854, 0.5218, 2.433), (4.786, 0.7474, 2.333), (4.854, 0.8764, 2.123), (4.786, 0.7503, 1.888), (5.223, 0.5078, 1.864), (5.13, 0.05696, 1.917), (5.119, -0.08444, 2.12), (5.138, 0.03492, 2.323), (5.223, 0.4822, 2.416), (5.173, 0.776, 2.371), (5.231, 0.9995, 2.125), (5.173, 0.7932, 1.865), (5.338, 0.1293, 2.141), (5.302, 0.1453, 1.927), (5.308, 0.1417, 2.333), (5.182, -0.05274, 2.259), (5.178, -0.03832, 1.967), (5.412, -0.2557, 2.105), (5.567, -0.3024, 2.1), (5.632, -0.06695, 2.104), (5.302, -0.2093, 2.113), (5.401, 0.03653, 2.118), (5.317, -0.1212, 2.246), (5.308, -0.1096, 1.949), (5.344, -0.02125, 1.925), (5.368, -0.01753, 2.249), (5.531, -0.03228, 2.109), (5.435, -0.1826, 2.222), (5.428, -0.1708, 1.989), (5.476, -0.09445, 1.99), (5.499, -0.07876, 2.224), (5.578, -0.2332, 2.214), (5.569, -0.2237, 1.986), (5.682, -0.1585, 2.1), (5.6, -0.1358, 1.988), (5.607, -0.1209, 2.215), (5.567, 0.3888, 1.951), (5.567, 0.38, 2.32), (5.516, 0.8215, 2.263), (5.498, 1.007, 2.124), (5.517, 0.8242, 1.969), (5.524, 0.1342, 2.137), (5.516, 0.1901, 1.952), (5.526, 0.191, 2.269), (5.54, 0.6009, 2.323), (5.538, 0.6071, 1.99), (5.823, 0.1402, 2.247), (5.859, 0.2888, 2.253), (5.859, 0.2902, 2.001), (5.816, 0.1349, 1.993), (5.819, 0.1091, 2.128), (6.053, 0.1024, 2.217), (6.083, 0.2197, 2.207), (6.083, 0.202, 2.003), (6.048, 0.09824, 2.017), (6.05, 0.08961, 2.124), (6.11, 0.1105, 2.172), (6.127, 0.1745, 2.155), (6.128, 0.1747, 2.051), (6.107, 0.1082, 2.063), (6.108, 0.1038, 2.121), (5.681, 0.3849, 1.998), (5.681, 0.3821, 2.249), (5.689, 0.5701, 2.272), (5.688, 0.5756, 2.028), (5.971, 0.3788, 2.013), (5.98, 0.378, 2.236), (5.992, 0.5345, 2.232), (5.983, 0.539, 2.032), (6.162, 0.377, 2.023), (6.168, 0.3763, 2.227), (6.182, 0.5196, 2.238), (6.171, 0.5238, 2.04), (6.227, 0.4079, 2.086), (6.231, 0.4075, 2.182), (6.235, 0.4845, 2.16), (6.233, 0.4867, 2.082), (5.687, 0.7992, 2.234), (5.688, 0.8013, 2.003), (5.698, 0.6304, 2.259), (5.697, 0.6353, 2.022), (5.9, 0.7839, 2.203), (5.906, 0.7963, 2.021), (5.912, 0.6506, 2.221), (5.916, 0.6548, 2.038), (6.106, 0.7906, 2.21), (6.11, 0.7922, 2.032), (6.112, 0.6685, 2.228), (6.115, 0.6641, 2.046), (6.152, 0.7616, 2.156), (6.154, 0.7625, 2.088), (6.156, 0.6927, 2.181), (6.156, 0.6947, 2.085), (5.611, 0.8773, 2.238), (5.597, 1.035, 2.123), (5.615, 0.8795, 1.995), (5.72, 0.9081, 2.219), (5.699, 1.043, 2.123), (5.726, 0.9101, 2.009), (5.89, 0.9469, 2.218), (5.869, 1.074, 2.123), (5.893, 0.9487, 2.037), (5.943, 0.9864, 2.179), (5.931, 1.047, 2.121), (5.946, 0.9876, 2.057), (0.2379, 0.6617, 2.497), (0.2124, 0.6274, 2.671), (0.0, 0.6859, 2.652), (0.3009, 0.3923, 2.685), (0.0, 0.3896, 2.685), (0.2493, 0.1868, 2.644), (0.0, 0.08805, 2.639), (0.0, 0.6926, 2.773), (0.3078, 0.3869, 2.807), (0.2541, 0.1728, 2.765), (0.0, 0.06996, 2.76)], [(238, 240), (242, 240)], [(4, 3, 10, 11), (2, 1, 8, 9), (0, 5, 12, 7), (6, 4, 11, 13), (3, 2, 9, 10), (1, 0, 7, 8), (13, 11, 18, 20), (10, 9, 16, 17), (8, 7, 14, 15), (11, 10, 17, 18), (9, 8, 15, 16), (7, 12, 19, 14), (15, 14, 21, 22), (14, 19, 23, 21), (22, 21, 24, 25), (21, 23, 26, 24), (87, 27, 89, 94), (24, 26, 28, 27), (17, 16, 37, 38), (32, 31, 35, 36), (30, 29, 34), (18, 17, 38), (16, 32, 36, 37), (31, 30, 34, 35), (36, 35, 40, 41), (34, 29, 39), (18, 38, 43), (37, 36, 41, 42), (35, 34, 39, 40), (38, 37, 42, 43), (39, 29, 44), (18, 43, 48), (42, 41, 46, 47), (40, 39, 44, 45), (43, 42, 47, 48), (41, 40, 45, 46), (18, 48, 53), (47, 46, 51, 52), (45, 44, 49, 50), (48, 47, 52, 53), (46, 45, 50, 51), (44, 29, 49), (18, 53, 20), (52, 51, 56, 57), (50, 49, 54, 55), (53, 52, 57, 20), (51, 50, 55, 56), (49, 29, 54), (13, 20, 33), (33, 20, 57, 58), (58, 57, 56, 59), (60, 59, 56, 55), (15, 22, 16), (22, 25, 32, 16), (32, 25, 31), (61, 60, 55, 54), (61, 62, 60), (63, 61, 54, 29), (62, 61, 63, 64), (31, 65, 30), (25, 65, 31), (25, 72, 65), (30, 65, 29), (73, 25, 88, 92), (27, 28, 68, 66), (67, 66, 69, 70), (66, 68, 71, 236, 69), (25, 87, 94, 88), (72, 25, 73), (74, 73, 92, 93), (75, 74, 67, 70), (72, 73, 74), (74, 75, 72), (72, 76, 29, 65), (63, 29, 76, 77), (64, 63, 77, 78), (78, 77, 80, 81), (77, 76, 79, 80), (75, 79, 76, 72), (79, 75, 82), (80, 79, 82, 83), (85, 84, 70, 69), (70, 84, 82, 75), (83, 82, 84, 85), (27, 67, 91, 89), (87, 25, 24), (27, 87, 24), (67, 27, 66), (94, 89, 96, 101), (92, 88, 95, 99), (93, 92, 99, 100), (88, 94, 101, 95), (89, 91, 98, 96), (67, 74, 93, 91), (100, 99, 105, 106), (95, 101, 107, 90), (96, 98, 104, 102), (98, 100, 106, 104), (101, 96, 102, 107), (91, 93, 100, 98), (107, 102, 108, 112), (105, 90, 97, 110), (106, 105, 110, 111), (90, 107, 112, 97), (102, 104, 109, 108), (99, 95, 90, 105), (120, 123, 115, 116), (118, 121, 117, 103), (122, 119, 114, 113), (119, 120, 116, 114), (121, 122, 113, 117), (104, 106, 111, 109), (123, 118, 103, 115), (110, 97, 118, 123), (112, 108, 122, 121), (109, 111, 120, 119), (108, 109, 119, 122), (97, 112, 121, 118), (111, 110, 123, 120), (81, 80, 83, 124), (85, 236, 237, 239), (113, 132, 133, 126), (125, 127, 128, 103), (114, 131, 132, 113), (117, 134, 127, 125), (127, 135, 144, 136, 128), (131, 139, 140, 132), (134, 142, 135, 127), (130, 138, 145, 139, 131), (103, 128, 129, 115), (126, 133, 134, 117), (115, 129, 130, 116), (116, 130, 131, 114), (136, 144, 147), (145, 156, 152, 143), (132, 140, 141, 133), (128, 136, 147, 137, 129), (133, 141, 142, 134), (129, 137, 146, 138, 130), (164, 150, 166), (164, 166, 162), (146, 153, 156, 145), (144, 155, 154, 147), (146, 145, 138), (137, 151, 153, 146), (143, 152, 155, 144), (147, 154, 151, 137), (152, 157, 160, 155), (154, 159, 148, 151), (156, 161, 157, 152), (153, 158, 161, 156), (155, 160, 159, 154), (151, 148, 158, 153), (158, 162, 166, 161), (160, 165, 163, 159), (148, 149, 162, 158), (157, 150, 165, 160), (159, 163, 149, 148), (161, 166, 150, 157), (149, 164, 162), (165, 150, 164), (165, 164, 163), (163, 164, 149), (141, 170, 171, 142), (145, 143, 172, 174), (139, 145, 174, 168), (135, 142, 171, 176, 167), (144, 173, 172, 143), (140, 139, 168, 175, 169), (144, 135, 167, 173), (140, 169, 170, 141), (173, 180, 181, 172), (171, 226, 224, 169), (175, 194, 195, 176), (178, 183, 184, 179), (176, 211, 210, 175), (168, 178, 179, 167), (167, 179, 180, 173), (174, 177, 178, 168), (172, 181, 177, 174), (182, 187, 188, 183), (181, 186, 182, 177), (177, 182, 183, 178), (180, 185, 186, 181), (179, 184, 185, 180), (187, 191, 190, 189, 188), (185, 190, 191, 186), (184, 189, 190, 185), (183, 188, 189, 184), (186, 191, 187, 182), (193, 197, 198, 194), (168, 193, 194, 175), (167, 192, 193, 168), (176, 195, 192, 167), (198, 202, 203, 199), (195, 199, 196, 192), (194, 198, 199, 195), (192, 196, 197, 193), (201, 205, 206, 202), (196, 200, 201, 197), (197, 201, 202, 198), (199, 203, 200, 196), (205, 204, 207, 206), (203, 207, 204, 200), (202, 206, 207, 203), (200, 204, 205, 201), (211, 215, 214, 210), (171, 209, 211, 176), (169, 208, 209, 171), (175, 210, 208, 169), (213, 217, 219, 215), (208, 212, 213, 209), (209, 213, 215, 211), (210, 214, 212, 208), (219, 223, 222, 218), (214, 218, 216, 212), (215, 219, 218, 214), (212, 216, 217, 213), (222, 223, 221, 220), (216, 220, 221, 217), (217, 221, 223, 219), (218, 222, 220, 216), (226, 229, 227, 224), (169, 224, 225, 170), (170, 225, 226, 171), (229, 232, 230, 227), (224, 227, 228, 225), (225, 228, 229, 226), (232, 235, 233, 230), (227, 230, 231, 228), (228, 231, 232, 229), (234, 233, 235), (230, 233, 234, 231), (231, 234, 235, 232), (125, 103, 117), (126, 117, 113), (236, 85, 69), (239, 237, 86, 244), (83, 85, 239, 241), (124, 83, 241, 242), (236, 71, 238, 237), (237, 238, 243, 86), (242, 241, 245, 246), (241, 239, 244, 245)])
me_cylinder_002.use_remesh_preserve_volume = False
me_cylinder_002.use_remesh_preserve_attributes = False
me_cylinder_002.use_mirror_vertex_groups = False
me_cylinder_002.update()
me_cylinder = bpy.data.meshes.new('Cylinder')
me_cylinder.from_pydata([(0.5946, 0.9374, -0.1957), (0.5606, 0.8844, 0.2784), (0.8554, 0.5769, -0.1005), (0.7942, 0.5557, 0.3532), (0.9784, 0.1137, -0.03928), (0.9448, 0.0977, 0.4348), (0.8554, -0.3364, -0.1005), (0.8208, -0.341, 0.3532), (0.5946, -0.6542, -0.1957), (0.5606, -0.653, 0.2784), (0.8345, 1.295, -0.6489), (1.362, 0.7597, -0.5848), (1.302, 0.0956, -0.1678), (1.1, -0.3636, -0.5046), (0.591, -0.6444, -0.6207), (0.8134, 1.632, -1.676), (1.516, 1.316, -1.404), (1.941, 0.07385, -1.153), (1.334, -0.6509, -1.622), (0.8134, -0.9222, -1.95), (1.013, 1.577, -2.495), (1.785, 1.013, -2.213), (2.134, 0.0769, -1.975), (1.785, -0.5934, -2.213), (1.013, -1.094, -2.495), (1.013, 1.719, -3.774), (1.785, 1.119, -3.491), (3.044, 0.08681, -3.566), (1.785, -0.8117, -3.324), (1.013, -1.247, -3.155), (1.42, 1.817, -5.157), (2.238, 1.187, -5.239), (3.056, 0.3158, -4.656), (0.2281, 3.171, -7.421), (1.762, 1.736, -6.943), (2.511, 0.8142, -6.547), (3.008, 0.3367, -5.612), (0.07523, 2.578, -6.106), (1.583, 1.891, -6.008), (-2.107e-09, 1.087, -0.3045), (-2.107e-09, 1.029, 0.2104), (-0.5946, 0.9374, -0.1957), (-0.5606, 0.8844, 0.2784), (-0.8554, 0.5769, -0.1005), (-0.7942, 0.5557, 0.3532), (-0.9784, 0.1137, -0.03928), (-0.9532, 0.0977, 0.4348), (-0.8554, -0.3364, -0.1005), (-0.8161, -0.341, 0.3532), (-0.5946, -0.6542, -0.1957), (-0.5606, -0.653, 0.2784), (-2.107e-09, -0.7644, -0.3045), (-2.107e-09, -0.7641, 0.2104), (0.0, 1.657, -0.7582), (-0.8345, 1.295, -0.6489), (-1.362, 0.7597, -0.5848), (-1.302, 0.0956, -0.1678), (-1.1, -0.3636, -0.5046), (-0.591, -0.6444, -0.6207), (0.0, -0.9098, -0.7582), (0.0, 1.986, -1.566), (-0.8134, 1.632, -1.676), (-1.516, 1.316, -1.404), (-1.941, 0.07385, -1.153), (-1.334, -0.6509, -1.622), (-0.8134, -0.9222, -1.95), (0.0, -1.257, -1.84), (0.0, 2.003, -2.322), (-1.013, 1.577, -2.495), (-1.785, 1.013, -2.213), (-2.134, 0.0769, -1.975), (-1.785, -0.5934, -2.213), (-1.013, -1.094, -2.495), (0.0, -1.315, -2.28), (0.0, 2.051, -3.573), (-1.013, 1.719, -3.774), (-1.785, 1.119, -3.491), (-3.044, 0.08681, -3.566), (-1.785, -0.8117, -3.324), (-1.013, -1.247, -3.155), (0.0, -1.576, -3.462), (0.0, 2.27, -4.956), (-1.42, 1.817, -5.157), (-2.238, 1.187, -5.239), (-3.056, 0.3158, -4.656), (-0.2281, 3.171, -7.421), (-1.762, 1.736, -6.943), (-2.511, 0.8142, -6.547), (-3.008, 0.3367, -5.612), (-0.07523, 2.578, -6.106), (-1.583, 1.891, -6.008), (0.5168, 0.8401, -0.1658), (0.4872, 0.7941, 0.2571), (0.7434, 0.5269, -0.08087), (0.6902, 0.5084, 0.3238), (0.8503, 0.1242, -0.02628), (0.8105, 0.1103, 0.3966), (0.7434, -0.2669, -0.08087), (0.6902, -0.271, 0.3238), (0.5168, -0.5431, -0.1658), (0.4872, -0.5421, 0.2571), (0.8131, 1.274, -0.6489), (1.327, 0.7528, -0.5848), (1.269, 0.1056, -0.1678), (1.072, -0.3418, -0.5046), (0.5759, -0.6154, -0.6207), (0.7926, 1.603, -1.676), (1.477, 1.295, -1.404), (1.891, 0.08445, -1.153), (1.3, -0.6218, -1.622), (0.7926, -0.8861, -1.95), (0.9866, 1.549, -2.495), (1.739, 0.9998, -2.213), (2.08, 0.08743, -1.975), (1.739, -0.5657, -2.213), (0.9866, -1.054, -2.495), (0.9866, 1.688, -3.774), (1.739, 1.103, -3.491), (2.966, 0.09708, -3.566), (1.739, -0.7784, -3.324), (0.9866, -1.202, -3.155), (1.384, 1.783, -5.157), (2.18, 1.169, -5.239), (2.978, 0.3203, -4.656), (0.2222, 3.102, -7.421), (1.717, 1.704, -6.943), (2.446, 0.8058, -6.547), (2.931, 0.3406, -5.612), (0.0733, 2.524, -6.106), (1.543, 1.855, -6.008), (6.368e-10, 0.9705, -0.2628), (6.368e-10, 0.9195, 0.1964), (-0.5168, 0.8401, -0.1658), (-0.4872, 0.7941, 0.2571), (-0.7434, 0.5269, -0.08087), (-0.6902, 0.5084, 0.3238), (-0.8503, 0.1242, -0.02628), (-0.8917, 0.1103, 0.3966), (-0.7434, -0.2669, -0.08087), (-0.6902, -0.271, 0.3238), (-0.5168, -0.5431, -0.1658), (-0.4872, -0.5421, 0.2571), (6.368e-10, -0.6389, -0.2628), (6.368e-10, -0.6386, 0.1964), (6.368e-10, 1.627, -0.7582), (-0.8131, 1.274, -0.6489), (-1.327, 0.7528, -0.5848), (-1.269, 0.1056, -0.1678), (-1.072, -0.3418, -0.5046), (-0.5759, -0.6154, -0.6207), (6.368e-10, -0.874, -0.7582), (6.368e-10, 1.947, -1.566), (-0.7926, 1.603, -1.676), (-1.477, 1.295, -1.404), (-1.891, 0.08445, -1.153), (-1.3, -0.6218, -1.622), (-0.7926, -0.8861, -1.95), (6.368e-10, -1.212, -1.84), (6.368e-10, 1.965, -2.322), (-0.9866, 1.549, -2.495), (-1.739, 0.9998, -2.213), (-2.08, 0.08743, -1.975), (-1.739, -0.5657, -2.213), (-0.9866, -1.054, -2.495), (6.368e-10, -1.269, -2.28), (6.368e-10, 2.011, -3.573), (-0.9866, 1.688, -3.774), (-1.739, 1.103, -3.491), (-2.966, 0.09708, -3.566), (-1.739, -0.7784, -3.324), (-0.9866, -1.202, -3.155), (6.368e-10, -1.523, -3.462), (6.368e-10, 2.224, -4.956), (-1.384, 1.783, -5.157), (-2.18, 1.169, -5.239), (-2.978, 0.3203, -4.656), (-0.2222, 3.102, -7.421), (-1.717, 1.704, -6.943), (-2.446, 0.8058, -6.547), (-2.931, 0.3406, -5.612), (-0.0733, 2.524, -6.106), (-1.543, 1.855, -6.008)], [], [(39, 40, 1, 0), (0, 1, 3, 2), (2, 3, 5, 4), (4, 5, 7, 6), (6, 7, 9, 8), (8, 9, 52, 51), (2, 4, 12, 11), (8, 51, 59, 14), (4, 6, 13, 12), (0, 2, 11, 10), (6, 8, 14, 13), (39, 0, 10, 53), (13, 14, 19, 18), (11, 12, 17, 16), (53, 10, 15, 60), (14, 59, 66, 19), (12, 13, 18, 17), (10, 11, 16, 15), (18, 19, 24, 23), (16, 17, 22, 21), (60, 15, 20, 67), (19, 66, 73, 24), (17, 18, 23, 22), (15, 16, 21, 20), (23, 24, 29, 28), (21, 22, 27, 26), (67, 20, 25, 74), (24, 73, 80, 29), (22, 23, 28, 27), (20, 21, 26, 25), (26, 27, 32, 31), (25, 26, 31, 30), (74, 25, 30, 81), (28, 32, 27), (31, 32, 36, 35), (35, 34, 38, 31), (38, 37, 81, 30), (33, 37, 38, 34), (39, 41, 42, 40), (41, 43, 44, 42), (43, 45, 46, 44), (45, 47, 48, 46), (47, 49, 50, 48), (49, 51, 52, 50), (43, 55, 56, 45), (49, 58, 59, 51), (45, 56, 57, 47), (41, 54, 55, 43), (47, 57, 58, 49), (39, 53, 54, 41), (57, 64, 65, 58), (55, 62, 63, 56), (53, 60, 61, 54), (58, 65, 66, 59), (56, 63, 64, 57), (54, 61, 62, 55), (64, 71, 72, 65), (62, 69, 70, 63), (60, 67, 68, 61), (65, 72, 73, 66), (63, 70, 71, 64), (61, 68, 69, 62), (71, 78, 79, 72), (69, 76, 77, 70), (67, 74, 75, 68), (72, 79, 80, 73), (70, 77, 78, 71), (68, 75, 76, 69), (76, 83, 84, 77), (75, 82, 83, 76), (74, 81, 82, 75), (78, 77, 84), (83, 87, 88, 84), (87, 83, 90, 86), (90, 82, 81, 89), (85, 86, 90, 89), (93, 102, 103, 95), (99, 105, 150, 142), (95, 103, 104, 97), (91, 101, 102, 93), (97, 104, 105, 99), (130, 144, 101, 91), (104, 109, 110, 105), (102, 107, 108, 103), (144, 151, 106, 101), (105, 110, 157, 150), (103, 108, 109, 104), (101, 106, 107, 102), (109, 114, 115, 110), (107, 112, 113, 108), (151, 158, 111, 106), (110, 115, 164, 157), (108, 113, 114, 109), (106, 111, 112, 107), (114, 119, 120, 115), (112, 117, 118, 113), (158, 165, 116, 111), (115, 120, 171, 164), (113, 118, 119, 114), (111, 116, 117, 112), (117, 122, 123, 118), (116, 121, 122, 117), (165, 172, 121, 116), (119, 118, 123), (122, 126, 127, 123), (126, 122, 121, 129, 125), (129, 121, 172, 128), (124, 125, 129, 128), (134, 136, 147, 146), (140, 142, 150, 149), (136, 138, 148, 147), (132, 134, 146, 145), (138, 140, 149, 148), (130, 132, 145, 144), (148, 149, 156, 155), (146, 147, 154, 153), (144, 145, 152, 151), (149, 150, 157, 156), (147, 148, 155, 154), (145, 146, 153, 152), (155, 156, 163, 162), (153, 154, 161, 160), (151, 152, 159, 158), (156, 157, 164, 163), (154, 155, 162, 161), (152, 153, 160, 159), (162, 163, 170, 169), (160, 161, 168, 167), (158, 159, 166, 165), (163, 164, 171, 170), (161, 162, 169, 168), (159, 160, 167, 166), (167, 168, 175, 174), (166, 167, 174, 173), (165, 166, 173, 172), (169, 175, 168), (174, 175, 179, 178), (178, 177, 181, 173, 174), (181, 180, 172, 173), (176, 180, 181, 177), (33, 124, 128, 37), (84, 175, 169, 78), (37, 128, 172, 81), (3, 94, 96, 5), (50, 141, 139, 48), (29, 120, 119, 28), (78, 169, 170, 79), (80, 171, 120, 29), (86, 177, 178, 87), (42, 133, 131, 40), (79, 170, 171, 80), (28, 119, 123, 32), (87, 178, 179, 88), (5, 96, 98, 7), (52, 143, 141, 50), (88, 179, 175, 84), (35, 126, 125, 34), (44, 135, 133, 42), (36, 127, 126, 35), (32, 123, 127, 36), (7, 98, 100, 9), (40, 131, 92, 1), (85, 176, 177, 86), (46, 137, 135, 44), (34, 125, 124, 33), (9, 100, 143, 52), (89, 180, 176, 85), (1, 92, 94, 3), (81, 172, 180, 89), (48, 139, 137, 46), (31, 38, 30), (90, 83, 82)])
me_cylinder.use_remesh_preserve_volume = False
me_cylinder.use_remesh_preserve_attributes = False
me_cylinder.use_mirror_vertex_groups = False
me_cylinder.update()
me_cube_004 = bpy.data.meshes.new('Cube.004')
me_cube_004.from_pydata([(0.7738, 1.003, 0.699), (0.6559, 1.491, 0.7295), (0.3516, 1.337, 0.04616), (0.6036, 1.679, -0.8473), (0.651, 1.63, -1.128), (0.6674, 1.375, -1.072), (0.3965, 0.6114, 0.6356), (0.6676, 0.6666, -0.931), (0.6481, 0.6774, 0.6746), (0.4114, 0.4425, 0.6617), (0.3301, 0.6622, 0.2544), (0.5014, 0.274, -0.3317), (0.5853, 0.142, -0.5163), (0.7202, -0.242, -0.6114), (0.6819, -0.7238, -0.716), (0.6527, -0.9133, -0.7752), (0.6641, -0.8366, -0.9999), (0.6702, -0.4526, -1.102), (0.6652, 0.08056, -1.098), (0.3346, 1.748, 0.758), (0.3348, -0.8887, -0.5933), (0.2478, 1.68, 0.03857), (0.2429, 1.824, -0.259), (0.2584, 0.3182, 0.8637), (0.3291, 1.971, -0.885), (0.336, 1.859, -1.294), (0.337, 1.453, -1.376), (0.2545, 1.43, 0.5954), (0.337, -1.123, -0.806), (0.3291, 1.143, 0.5991), (0.337, -1.052, -1.166), (0.2017, 0.8059, 0.6675), (0.337, -0.6258, -1.434), (0.2927, 0.4828, 0.1138), (0.3369, 0.03812, -1.461), (0.3015, 0.1514, -0.1661), (0.3361, 0.7483, -1.369), (0.31, -0.01184, -0.2941), (0.3242, -0.4123, -0.4256), (0.2801, 1.591, 0.4265), (0.4437, 1.498, 0.4154), (0.0987, 0.09884, -1.744), (0.5376, 0.09884, -1.744), (0.0987, 0.04384, -1.949), (0.5376, 0.04384, -1.949), (0.0987, -0.1064, -2.1), (0.5376, -0.1064, -2.1), (0.0987, -0.3117, -2.155), (0.5376, -0.3117, -2.155), (0.0987, -0.5169, -2.1), (0.5376, -0.5169, -2.1), (0.0987, -0.6672, -1.949), (0.5376, -0.6672, -1.949), (0.0987, -0.7222, -1.744), (0.5376, -0.7222, -1.744), (0.0987, -0.6672, -1.539), (0.5376, -0.6672, -1.539), (0.0987, -0.5169, -1.389), (0.5376, -0.5169, -1.389), (0.0987, -0.3117, -1.334), (0.5376, -0.3117, -1.334), (0.0987, -0.1064, -1.389), (0.5376, -0.1064, -1.389), (0.0987, 0.04384, -1.539), (0.5376, 0.04384, -1.539), (0.0987, 1.793, -1.744), (0.5376, 1.793, -1.744), (0.0987, 1.738, -1.949), (0.5376, 1.738, -1.949), (0.0987, 1.588, -2.1), (0.5376, 1.588, -2.1), (0.0987, 1.383, -2.155), (0.5376, 1.383, -2.155), (0.0987, 1.177, -2.1), (0.5376, 1.177, -2.1), (0.0987, 1.027, -1.949), (0.5376, 1.027, -1.949), (0.0987, 0.9722, -1.744), (0.5376, 0.9722, -1.744), (0.0987, 1.027, -1.539), (0.5376, 1.027, -1.539), (0.0987, 1.177, -1.389), (0.5376, 1.177, -1.389), (0.0987, 1.383, -1.334), (0.5376, 1.383, -1.334), (0.0987, 1.588, -1.389), (0.5376, 1.588, -1.389), (0.0987, 1.738, -1.539), (0.5376, 1.738, -1.539), (0.4565, 1.669, 1.866), (0.5202, 1.108, 1.867), (0.28, 0.7072, 1.866), (0.3431, 1.615, 2.831), (0.4774, 1.109, 2.836), (0.184, 0.6735, 2.828), (0.265, 1.5, 3.375), (0.3265, 1.109, 3.38), (0.1447, 0.6759, 3.47), (0.3192, 1.833, 5.128), (0.4864, 1.108, 5.062), (0.08974, 0.5114, 5.012), (-0.01695, 1.561, 6.466), (0.09973, 1.109, 6.485), (-0.1618, 0.692, 6.444), (0.3324, 1.104, 3.831), (0.1208, 0.7563, 3.815), (0.2425, 1.482, 3.822), (-0.9301, 1.003, 0.699), (-0.8136, 1.491, 0.7295), (-0.4333, 1.337, 0.04616), (-0.6178, 1.679, -0.8473), (-0.6551, 1.63, -1.128), (-0.6748, 1.375, -1.072), (-0.5801, 0.6114, 0.6356), (-0.6902, 0.6666, -0.931), (-0.8136, 0.6774, 0.6746), (-0.5803, 0.4425, 0.6617), (-0.4509, 0.6622, 0.2544), (-0.5655, 0.274, -0.3317), (-0.6309, 0.142, -0.5163), (-0.74, -0.242, -0.6114), (-0.6854, -0.7238, -0.716), (-0.6531, -0.9133, -0.7752), (-0.6641, -0.8366, -0.9999), (-0.6717, -0.4526, -1.102), (-0.677, 0.08056, -1.098), (-0.09932, 1.573, 0.5954), (-0.08154, 1.877, 0.758), (0.0, -1.204, -0.7795), (-0.0006624, -0.9807, -0.5677), (-0.04278, 1.68, 0.03857), (0.0, -1.119, -1.138), (-0.1055, 0.6691, 0.6675), (-0.02873, 1.824, -0.259), (0.0, -0.6258, -1.436), (-0.04746, 0.4828, 0.131), (-0.08488, 0.3182, 0.8637), (-0.008135, 1.971, -0.885), (0.0, 0.03812, -1.467), (-0.03174, 0.1514, -0.1385), (-0.001111, 1.859, -1.294), (0.0, 0.7483, -1.369), (-0.02362, -0.01184, -0.2689), (0.0, 1.453, -1.376), (-0.01032, -0.4123, -0.3976), (-0.497, 1.748, 0.758), (-0.3394, -0.8887, -0.5933), (-0.3339, 1.68, 0.03857), (-0.3008, 1.824, -0.259), (-0.4159, 0.3182, 0.8637), (-0.3455, 1.971, -0.885), (-0.3382, 1.859, -1.294), (-0.337, 1.453, -1.376), (-0.4542, 1.43, 0.5954), (-0.337, -1.123, -0.806), (-0.5322, 1.143, 0.5991), (-0.337, -1.052, -1.166), (-0.4126, 0.8059, 0.6675), (-0.337, -0.6258, -1.434), (-0.4043, 0.4828, 0.1138), (-0.3371, 0.03812, -1.461), (-0.3733, 0.1514, -0.1661), (-0.338, 0.7483, -1.369), (-0.3648, -0.01184, -0.2941), (-0.3503, -0.4123, -0.4256), (-0.06115, 1.654, 0.4241), (-0.4045, 1.591, 0.4265), (-0.5623, 1.498, 0.4154), (-0.0987, 0.09884, -1.744), (-0.5376, 0.09884, -1.744), (-0.0987, 0.04384, -1.949), (-0.5376, 0.04384, -1.949), (-0.0987, -0.1064, -2.1), (-0.5376, -0.1064, -2.1), (-0.0987, -0.3117, -2.155), (-0.5376, -0.3117, -2.155), (-0.0987, -0.5169, -2.1), (-0.5376, -0.5169, -2.1), (-0.0987, -0.6672, -1.949), (-0.5376, -0.6672, -1.949), (-0.0987, -0.7222, -1.744), (-0.5376, -0.7222, -1.744), (-0.0987, -0.6672, -1.539), (-0.5376, -0.6672, -1.539), (-0.0987, -0.5169, -1.389), (-0.5376, -0.5169, -1.389), (-0.0987, -0.3117, -1.334), (-0.5376, -0.3117, -1.334), (-0.0987, -0.1064, -1.389), (-0.5376, -0.1064, -1.389), (-0.0987, 0.04384, -1.539), (-0.5376, 0.04384, -1.539), (-0.0987, 1.793, -1.744), (-0.5376, 1.793, -1.744), (-0.0987, 1.738, -1.949), (-0.5376, 1.738, -1.949), (-0.0987, 1.588, -2.1), (-0.5376, 1.588, -2.1), (-0.0987, 1.383, -2.155), (-0.5376, 1.383, -2.155), (-0.0987, 1.177, -2.1), (-0.5376, 1.177, -2.1), (-0.0987, 1.027, -1.949), (-0.5376, 1.027, -1.949), (-0.0987, 0.9722, -1.744), (-0.5376, 0.9722, -1.744), (-0.0987, 1.027, -1.539), (-0.5376, 1.027, -1.539), (-0.0987, 1.177, -1.389), (-0.5376, 1.177, -1.389), (-0.0987, 1.383, -1.334), (-0.5376, 1.383, -1.334), (-0.0987, 1.588, -1.389), (-0.5376, 1.588, -1.389), (-0.0987, 1.738, -1.539), (-0.5376, 1.738, -1.539), (-0.7696, 1.669, 1.863), (-0.832, 1.108, 1.863), (-0.1565, 1.948, 1.865), (-0.5917, 0.7072, 1.864), (-0.1557, 0.4945, 1.865), (-0.6837, 1.615, 2.803), (-0.8165, 1.109, 2.799), (-0.1703, 1.803, 2.817), (-0.5232, 0.6735, 2.808), (-0.1695, 0.5566, 2.818), (-0.6311, 1.5, 3.33), (-0.6932, 1.109, 3.327), (-0.1833, 1.703, 3.352), (-0.5205, 0.6759, 3.433), (-0.1839, 0.4811, 3.354), (-1.0, 1.833, 4.958), (-1.149, 1.108, 4.855), (-0.3476, 2.095, 5.086), (-0.7538, 0.5114, 4.905), (-0.3329, 0.3969, 4.959), (-0.5336, 0.9292, 6.383), (-1.07, 1.561, 6.299), (-1.191, 1.109, 6.28), (-0.5438, 1.786, 6.383), (-0.9305, 0.692, 6.321), (-0.5467, 0.5875, 6.383), (-0.7443, 1.104, 3.753), (-0.5336, 0.7563, 3.768), (-0.2069, 0.5525, 3.792), (-0.205, 1.705, 3.791), (-0.6515, 1.482, 3.76)], [], [(11, 12, 7), (1, 40, 39, 19), (8, 6, 9), (1, 0, 2, 40), (4, 3, 5), (2, 0, 10), (8, 9, 10), (8, 10, 0), (3, 2, 5), (7, 5, 2), (17, 18, 13), (15, 16, 14), (13, 14, 17), (14, 16, 17), (7, 10, 11), (13, 18, 12), (12, 18, 7), (2, 10, 7), (36, 141, 143, 26), (38, 144, 129, 20), (31, 132, 136, 23), (37, 142, 144, 38), (26, 143, 140, 25), (35, 139, 142, 37), (34, 138, 141, 36), (25, 140, 137, 24), (33, 135, 139, 35), (32, 134, 138, 34), (24, 137, 133, 22), (23, 136, 135, 33), (30, 131, 134, 32), (22, 133, 130, 21), (28, 128, 131, 30), (21, 130, 165, 39), (132, 31, 91, 220), (20, 129, 128, 28), (19, 127, 126, 27), (1, 19, 27, 0), (14, 20, 28, 15), (0, 27, 29, 8), (2, 21, 39, 40), (15, 28, 30, 16), (8, 29, 31, 6), (2, 22, 21), (16, 30, 32, 17), (9, 23, 33, 10), (3, 24, 22, 2), (17, 32, 34, 18), (10, 33, 35, 11), (4, 25, 24, 3), (18, 34, 36, 7), (11, 35, 37, 12), (5, 26, 25, 4), (12, 37, 38, 13), (6, 31, 23, 9), (13, 38, 20, 14), (7, 36, 26, 5), (165, 127, 19, 39), (41, 42, 44, 43), (43, 44, 46, 45), (45, 46, 48, 47), (47, 48, 50, 49), (49, 50, 52, 51), (51, 52, 54, 53), (53, 54, 56, 55), (55, 56, 58, 57), (57, 58, 60, 59), (59, 60, 62, 61), (44, 42, 64, 62, 60, 58, 56, 54, 52, 50, 48, 46), (61, 62, 64, 63), (63, 64, 42, 41), (41, 43, 45, 47, 49, 51, 53, 55, 57, 59, 61, 63), (65, 66, 68, 67), (67, 68, 70, 69), (69, 70, 72, 71), (71, 72, 74, 73), (73, 74, 76, 75), (75, 76, 78, 77), (77, 78, 80, 79), (79, 80, 82, 81), (81, 82, 84, 83), (83, 84, 86, 85), (68, 66, 88, 86, 84, 82, 80, 78, 76, 74, 72, 70), (85, 86, 88, 87), (87, 88, 66, 65), (65, 67, 69, 71, 73, 75, 77, 79, 81, 83, 85, 87), (27, 126, 218, 89), (31, 29, 90, 91), (90, 89, 92, 93), (91, 90, 93, 94), (29, 27, 89, 90), (93, 92, 95, 96), (92, 223, 228, 95), (220, 91, 94, 225), (89, 218, 223, 92), (105, 104, 99, 100), (94, 93, 96, 97), (225, 94, 97, 230), (99, 98, 101, 102), (98, 233, 239, 101), (244, 105, 100, 235), (106, 245, 233, 98), (104, 106, 98, 99), (101, 239, 236, 102), (102, 236, 241, 103), (100, 99, 102, 103), (235, 100, 103, 241), (96, 95, 106, 104), (95, 228, 245, 106), (230, 97, 105, 244), (97, 96, 104, 105), (118, 114, 119), (108, 145, 166, 167), (115, 116, 113), (108, 167, 109, 107), (111, 112, 110), (109, 117, 107), (115, 117, 116), (115, 107, 117), (110, 112, 109), (114, 109, 112), (124, 120, 125), (122, 121, 123), (120, 124, 121), (121, 124, 123), (114, 118, 117), (120, 119, 125), (119, 114, 125), (109, 114, 117), (162, 152, 143, 141), (164, 146, 129, 144), (157, 149, 136, 132), (163, 164, 144, 142), (152, 151, 140, 143), (161, 163, 142, 139), (160, 162, 141, 138), (151, 150, 137, 140), (159, 161, 139, 135), (158, 160, 138, 134), (150, 148, 133, 137), (149, 159, 135, 136), (156, 158, 134, 131), (148, 147, 130, 133), (154, 156, 131, 128), (147, 166, 165, 130), (132, 220, 219, 157), (146, 154, 128, 129), (145, 153, 126, 127), (108, 107, 153, 145), (121, 122, 154, 146), (107, 115, 155, 153), (109, 167, 166, 147), (122, 123, 156, 154), (115, 113, 157, 155), (109, 147, 148), (123, 124, 158, 156), (116, 117, 159, 149), (110, 109, 148, 150), (124, 125, 160, 158), (117, 118, 161, 159), (111, 110, 150, 151), (125, 114, 162, 160), (118, 119, 163, 161), (112, 111, 151, 152), (119, 120, 164, 163), (113, 116, 149, 157), (120, 121, 146, 164), (114, 112, 152, 162), (165, 166, 145, 127), (168, 170, 171, 169), (170, 172, 173, 171), (172, 174, 175, 173), (174, 176, 177, 175), (176, 178, 179, 177), (178, 180, 181, 179), (180, 182, 183, 181), (182, 184, 185, 183), (184, 186, 187, 185), (186, 188, 189, 187), (171, 173, 175, 177, 179, 181, 183, 185, 187, 189, 191, 169), (188, 190, 191, 189), (190, 168, 169, 191), (168, 190, 188, 186, 184, 182, 180, 178, 176, 174, 172, 170), (192, 194, 195, 193), (194, 196, 197, 195), (196, 198, 199, 197), (198, 200, 201, 199), (200, 202, 203, 201), (202, 204, 205, 203), (204, 206, 207, 205), (206, 208, 209, 207), (208, 210, 211, 209), (210, 212, 213, 211), (195, 197, 199, 201, 203, 205, 207, 209, 211, 213, 215, 193), (212, 214, 215, 213), (214, 192, 193, 215), (192, 214, 212, 210, 208, 206, 204, 202, 200, 198, 196, 194), (153, 216, 218, 126), (157, 219, 217, 155), (217, 222, 221, 216), (219, 224, 222, 217), (155, 217, 216, 153), (222, 227, 226, 221), (221, 226, 228, 223), (220, 225, 224, 219), (216, 221, 223, 218), (243, 234, 232, 242), (224, 229, 227, 222), (225, 230, 229, 224), (232, 238, 237, 231), (231, 237, 239, 233), (244, 235, 234, 243), (246, 231, 233, 245), (242, 232, 231, 246), (237, 238, 236, 239), (238, 240, 241, 236), (234, 240, 238, 232), (235, 241, 240, 234), (227, 242, 246, 226), (226, 246, 245, 228), (230, 244, 243, 229), (229, 243, 242, 227)])
me_cube_004.use_remesh_preserve_volume = False
me_cube_004.use_remesh_preserve_attributes = False
me_cube_004.use_mirror_vertex_groups = False
me_cube_004.update()
me_cube_003 = bpy.data.meshes.new('Cube.003')
me_cube_003.from_pydata([(0.7738, 1.003, 0.699), (0.6559, 1.491, 0.7295), (0.3516, 1.337, 0.04616), (0.6036, 1.679, -0.8473), (0.651, 1.63, -1.128), (0.6674, 1.375, -1.072), (0.3965, 0.6114, 0.6356), (0.6676, 0.6666, -0.931), (0.6481, 0.6774, 0.6746), (0.4114, 0.4425, 0.6617), (0.3301, 0.6622, 0.2544), (0.5014, 0.274, -0.3317), (0.5853, 0.142, -0.5163), (0.7202, -0.242, -0.6114), (0.6819, -0.7238, -0.716), (0.6527, -0.9133, -0.7752), (0.6641, -0.8366, -0.9999), (0.6702, -0.4526, -1.102), (0.6652, 0.08056, -1.098), (0.3346, 1.748, 0.758), (0.3348, -0.8887, -0.5933), (0.2478, 1.68, 0.03857), (0.2429, 1.824, -0.259), (0.2584, 0.3182, 0.8637), (0.3291, 1.971, -0.885), (0.336, 1.859, -1.294), (0.337, 1.453, -1.376), (0.2545, 1.43, 0.5954), (0.337, -1.123, -0.806), (0.3291, 1.143, 0.5991), (0.337, -1.052, -1.166), (0.2017, 0.8059, 0.6675), (0.337, -0.6258, -1.434), (0.2927, 0.4828, 0.1138), (0.3369, 0.03812, -1.461), (0.3015, 0.1514, -0.1661), (0.3361, 0.7483, -1.369), (0.31, -0.01184, -0.2941), (0.3242, -0.4123, -0.4256), (0.2801, 1.591, 0.4265), (0.4437, 1.498, 0.4154), (0.0987, 0.09884, -1.744), (0.5376, 0.09884, -1.744), (0.0987, 0.04384, -1.949), (0.5376, 0.04384, -1.949), (0.0987, -0.1064, -2.1), (0.5376, -0.1064, -2.1), (0.0987, -0.3117, -2.155), (0.5376, -0.3117, -2.155), (0.0987, -0.5169, -2.1), (0.5376, -0.5169, -2.1), (0.0987, -0.6672, -1.949), (0.5376, -0.6672, -1.949), (0.0987, -0.7222, -1.744), (0.5376, -0.7222, -1.744), (0.0987, -0.6672, -1.539), (0.5376, -0.6672, -1.539), (0.0987, -0.5169, -1.389), (0.5376, -0.5169, -1.389), (0.0987, -0.3117, -1.334), (0.5376, -0.3117, -1.334), (0.0987, -0.1064, -1.389), (0.5376, -0.1064, -1.389), (0.0987, 0.04384, -1.539), (0.5376, 0.04384, -1.539), (0.0987, 1.793, -1.744), (0.5376, 1.793, -1.744), (0.0987, 1.738, -1.949), (0.5376, 1.738, -1.949), (0.0987, 1.588, -2.1), (0.5376, 1.588, -2.1), (0.0987, 1.383, -2.155), (0.5376, 1.383, -2.155), (0.0987, 1.177, -2.1), (0.5376, 1.177, -2.1), (0.0987, 1.027, -1.949), (0.5376, 1.027, -1.949), (0.0987, 0.9722, -1.744), (0.5376, 0.9722, -1.744), (0.0987, 1.027, -1.539), (0.5376, 1.027, -1.539), (0.0987, 1.177, -1.389), (0.5376, 1.177, -1.389), (0.0987, 1.383, -1.334), (0.5376, 1.383, -1.334), (0.0987, 1.588, -1.389), (0.5376, 1.588, -1.389), (0.0987, 1.738, -1.539), (0.5376, 1.738, -1.539), (0.4565, 1.669, 1.866), (0.5202, 1.108, 1.867), (0.28, 0.7072, 1.866), (0.3431, 1.615, 2.831), (0.4774, 1.109, 2.836), (0.184, 0.6735, 2.828), (0.265, 1.5, 3.375), (0.3265, 1.109, 3.38), (0.1447, 0.6759, 3.47), (0.3192, 1.833, 5.128), (0.4864, 1.108, 5.062), (0.08974, 0.5114, 5.012), (-0.01695, 1.561, 6.466), (0.09973, 1.109, 6.485), (-0.1618, 0.692, 6.444), (0.3324, 1.104, 3.831), (0.1208, 0.7563, 3.815), (0.2425, 1.482, 3.822), (-0.9301, 1.003, 0.699), (-0.8136, 1.491, 0.7295), (-0.4333, 1.337, 0.04616), (-0.6178, 1.679, -0.8473), (-0.6551, 1.63, -1.128), (-0.6748, 1.375, -1.072), (-0.5801, 0.6114, 0.6356), (-0.6902, 0.6666, -0.931), (-0.8136, 0.6774, 0.6746), (-0.5803, 0.4425, 0.6617), (-0.4509, 0.6622, 0.2544), (-0.5655, 0.274, -0.3317), (-0.6309, 0.142, -0.5163), (-0.74, -0.242, -0.6114), (-0.6854, -0.7238, -0.716), (-0.6531, -0.9133, -0.7752), (-0.6641, -0.8366, -0.9999), (-0.6717, -0.4526, -1.102), (-0.677, 0.08056, -1.098), (-0.09932, 1.573, 0.5954), (-0.08154, 1.877, 0.758), (0.0, -1.204, -0.7795), (-0.0006624, -0.9807, -0.5677), (-0.04278, 1.68, 0.03857), (0.0, -1.119, -1.138), (-0.1055, 0.6691, 0.6675), (-0.02873, 1.824, -0.259), (0.0, -0.6258, -1.436), (-0.04746, 0.4828, 0.131), (-0.08488, 0.3182, 0.8637), (-0.008135, 1.971, -0.885), (0.0, 0.03812, -1.467), (-0.03174, 0.1514, -0.1385), (-0.001111, 1.859, -1.294), (0.0, 0.7483, -1.369), (-0.02362, -0.01184, -0.2689), (0.0, 1.453, -1.376), (-0.01032, -0.4123, -0.3976), (-0.497, 1.748, 0.758), (-0.3394, -0.8887, -0.5933), (-0.3339, 1.68, 0.03857), (-0.3008, 1.824, -0.259), (-0.4159, 0.3182, 0.8637), (-0.3455, 1.971, -0.885), (-0.3382, 1.859, -1.294), (-0.337, 1.453, -1.376), (-0.4542, 1.43, 0.5954), (-0.337, -1.123, -0.806), (-0.5322, 1.143, 0.5991), (-0.337, -1.052, -1.166), (-0.4126, 0.8059, 0.6675), (-0.337, -0.6258, -1.434), (-0.4043, 0.4828, 0.1138), (-0.3371, 0.03812, -1.461), (-0.3733, 0.1514, -0.1661), (-0.338, 0.7483, -1.369), (-0.3648, -0.01184, -0.2941), (-0.3503, -0.4123, -0.4256), (-0.06115, 1.654, 0.4241), (-0.4045, 1.591, 0.4265), (-0.5623, 1.498, 0.4154), (-0.0987, 0.09884, -1.744), (-0.5376, 0.09884, -1.744), (-0.0987, 0.04384, -1.949), (-0.5376, 0.04384, -1.949), (-0.0987, -0.1064, -2.1), (-0.5376, -0.1064, -2.1), (-0.0987, -0.3117, -2.155), (-0.5376, -0.3117, -2.155), (-0.0987, -0.5169, -2.1), (-0.5376, -0.5169, -2.1), (-0.0987, -0.6672, -1.949), (-0.5376, -0.6672, -1.949), (-0.0987, -0.7222, -1.744), (-0.5376, -0.7222, -1.744), (-0.0987, -0.6672, -1.539), (-0.5376, -0.6672, -1.539), (-0.0987, -0.5169, -1.389), (-0.5376, -0.5169, -1.389), (-0.0987, -0.3117, -1.334), (-0.5376, -0.3117, -1.334), (-0.0987, -0.1064, -1.389), (-0.5376, -0.1064, -1.389), (-0.0987, 0.04384, -1.539), (-0.5376, 0.04384, -1.539), (-0.0987, 1.793, -1.744), (-0.5376, 1.793, -1.744), (-0.0987, 1.738, -1.949), (-0.5376, 1.738, -1.949), (-0.0987, 1.588, -2.1), (-0.5376, 1.588, -2.1), (-0.0987, 1.383, -2.155), (-0.5376, 1.383, -2.155), (-0.0987, 1.177, -2.1), (-0.5376, 1.177, -2.1), (-0.0987, 1.027, -1.949), (-0.5376, 1.027, -1.949), (-0.0987, 0.9722, -1.744), (-0.5376, 0.9722, -1.744), (-0.0987, 1.027, -1.539), (-0.5376, 1.027, -1.539), (-0.0987, 1.177, -1.389), (-0.5376, 1.177, -1.389), (-0.0987, 1.383, -1.334), (-0.5376, 1.383, -1.334), (-0.0987, 1.588, -1.389), (-0.5376, 1.588, -1.389), (-0.0987, 1.738, -1.539), (-0.5376, 1.738, -1.539), (-0.7696, 1.669, 1.863), (-0.832, 1.108, 1.863), (-0.1565, 1.948, 1.865), (-0.5917, 0.7072, 1.864), (-0.1557, 0.4945, 1.865), (-0.6837, 1.615, 2.803), (-0.8165, 1.109, 2.799), (-0.1703, 1.803, 2.817), (-0.5232, 0.6735, 2.808), (-0.1695, 0.5566, 2.818), (-0.6311, 1.5, 3.33), (-0.6932, 1.109, 3.327), (-0.1833, 1.703, 3.352), (-0.5205, 0.6759, 3.433), (-0.1839, 0.4811, 3.354), (-1.0, 1.833, 4.958), (-1.149, 1.108, 4.855), (-0.3476, 2.095, 5.086), (-0.7538, 0.5114, 4.905), (-0.3329, 0.3969, 4.959), (-0.5336, 0.9292, 6.383), (-1.07, 1.561, 6.299), (-1.191, 1.109, 6.28), (-0.5438, 1.786, 6.383), (-0.9305, 0.692, 6.321), (-0.5467, 0.5875, 6.383), (-0.7443, 1.104, 3.753), (-0.5336, 0.7563, 3.768), (-0.2069, 0.5525, 3.792), (-0.205, 1.705, 3.791), (-0.6515, 1.482, 3.76)], [], [(11, 12, 7), (1, 40, 39, 19), (8, 6, 9), (1, 0, 2, 40), (4, 3, 5), (2, 0, 10), (8, 9, 10), (8, 10, 0), (3, 2, 5), (7, 5, 2), (17, 18, 13), (15, 16, 14), (13, 14, 17), (14, 16, 17), (7, 10, 11), (13, 18, 12), (12, 18, 7), (2, 10, 7), (36, 141, 143, 26), (38, 144, 129, 20), (31, 132, 136, 23), (37, 142, 144, 38), (26, 143, 140, 25), (35, 139, 142, 37), (34, 138, 141, 36), (25, 140, 137, 24), (33, 135, 139, 35), (32, 134, 138, 34), (24, 137, 133, 22), (23, 136, 135, 33), (30, 131, 134, 32), (22, 133, 130, 21), (28, 128, 131, 30), (21, 130, 165, 39), (132, 31, 91, 220), (20, 129, 128, 28), (19, 127, 126, 27), (1, 19, 27, 0), (14, 20, 28, 15), (0, 27, 29, 8), (2, 21, 39, 40), (15, 28, 30, 16), (8, 29, 31, 6), (2, 22, 21), (16, 30, 32, 17), (9, 23, 33, 10), (3, 24, 22, 2), (17, 32, 34, 18), (10, 33, 35, 11), (4, 25, 24, 3), (18, 34, 36, 7), (11, 35, 37, 12), (5, 26, 25, 4), (12, 37, 38, 13), (6, 31, 23, 9), (13, 38, 20, 14), (7, 36, 26, 5), (165, 127, 19, 39), (41, 42, 44, 43), (43, 44, 46, 45), (45, 46, 48, 47), (47, 48, 50, 49), (49, 50, 52, 51), (51, 52, 54, 53), (53, 54, 56, 55), (55, 56, 58, 57), (57, 58, 60, 59), (59, 60, 62, 61), (44, 42, 64, 62, 60, 58, 56, 54, 52, 50, 48, 46), (61, 62, 64, 63), (63, 64, 42, 41), (41, 43, 45, 47, 49, 51, 53, 55, 57, 59, 61, 63), (65, 66, 68, 67), (67, 68, 70, 69), (69, 70, 72, 71), (71, 72, 74, 73), (73, 74, 76, 75), (75, 76, 78, 77), (77, 78, 80, 79), (79, 80, 82, 81), (81, 82, 84, 83), (83, 84, 86, 85), (68, 66, 88, 86, 84, 82, 80, 78, 76, 74, 72, 70), (85, 86, 88, 87), (87, 88, 66, 65), (65, 67, 69, 71, 73, 75, 77, 79, 81, 83, 85, 87), (27, 126, 218, 89), (31, 29, 90, 91), (90, 89, 92, 93), (91, 90, 93, 94), (29, 27, 89, 90), (93, 92, 95, 96), (92, 223, 228, 95), (220, 91, 94, 225), (89, 218, 223, 92), (105, 104, 99, 100), (94, 93, 96, 97), (225, 94, 97, 230), (99, 98, 101, 102), (98, 233, 239, 101), (244, 105, 100, 235), (106, 245, 233, 98), (104, 106, 98, 99), (101, 239, 236, 102), (102, 236, 241, 103), (100, 99, 102, 103), (235, 100, 103, 241), (96, 95, 106, 104), (95, 228, 245, 106), (230, 97, 105, 244), (97, 96, 104, 105), (118, 114, 119), (108, 145, 166, 167), (115, 116, 113), (108, 167, 109, 107), (111, 112, 110), (109, 117, 107), (115, 117, 116), (115, 107, 117), (110, 112, 109), (114, 109, 112), (124, 120, 125), (122, 121, 123), (120, 124, 121), (121, 124, 123), (114, 118, 117), (120, 119, 125), (119, 114, 125), (109, 114, 117), (162, 152, 143, 141), (164, 146, 129, 144), (157, 149, 136, 132), (163, 164, 144, 142), (152, 151, 140, 143), (161, 163, 142, 139), (160, 162, 141, 138), (151, 150, 137, 140), (159, 161, 139, 135), (158, 160, 138, 134), (150, 148, 133, 137), (149, 159, 135, 136), (156, 158, 134, 131), (148, 147, 130, 133), (154, 156, 131, 128), (147, 166, 165, 130), (132, 220, 219, 157), (146, 154, 128, 129), (145, 153, 126, 127), (108, 107, 153, 145), (121, 122, 154, 146), (107, 115, 155, 153), (109, 167, 166, 147), (122, 123, 156, 154), (115, 113, 157, 155), (109, 147, 148), (123, 124, 158, 156), (116, 117, 159, 149), (110, 109, 148, 150), (124, 125, 160, 158), (117, 118, 161, 159), (111, 110, 150, 151), (125, 114, 162, 160), (118, 119, 163, 161), (112, 111, 151, 152), (119, 120, 164, 163), (113, 116, 149, 157), (120, 121, 146, 164), (114, 112, 152, 162), (165, 166, 145, 127), (168, 170, 171, 169), (170, 172, 173, 171), (172, 174, 175, 173), (174, 176, 177, 175), (176, 178, 179, 177), (178, 180, 181, 179), (180, 182, 183, 181), (182, 184, 185, 183), (184, 186, 187, 185), (186, 188, 189, 187), (171, 173, 175, 177, 179, 181, 183, 185, 187, 189, 191, 169), (188, 190, 191, 189), (190, 168, 169, 191), (168, 190, 188, 186, 184, 182, 180, 178, 176, 174, 172, 170), (192, 194, 195, 193), (194, 196, 197, 195), (196, 198, 199, 197), (198, 200, 201, 199), (200, 202, 203, 201), (202, 204, 205, 203), (204, 206, 207, 205), (206, 208, 209, 207), (208, 210, 211, 209), (210, 212, 213, 211), (195, 197, 199, 201, 203, 205, 207, 209, 211, 213, 215, 193), (212, 214, 215, 213), (214, 192, 193, 215), (192, 214, 212, 210, 208, 206, 204, 202, 200, 198, 196, 194), (153, 216, 218, 126), (157, 219, 217, 155), (217, 222, 221, 216), (219, 224, 222, 217), (155, 217, 216, 153), (222, 227, 226, 221), (221, 226, 228, 223), (220, 225, 224, 219), (216, 221, 223, 218), (243, 234, 232, 242), (224, 229, 227, 222), (225, 230, 229, 224), (232, 238, 237, 231), (231, 237, 239, 233), (244, 235, 234, 243), (246, 231, 233, 245), (242, 232, 231, 246), (237, 238, 236, 239), (238, 240, 241, 236), (234, 240, 238, 232), (235, 241, 240, 234), (227, 242, 246, 226), (226, 246, 245, 228), (230, 244, 243, 229), (229, 243, 242, 227)])
me_cube_003.use_remesh_preserve_volume = False
me_cube_003.use_remesh_preserve_attributes = False
me_cube_003.use_mirror_vertex_groups = False
me_cube_003.update()
me_plane_001 = bpy.data.meshes.new('Plane.001')
me_plane_001.from_pydata([(-0.1636, 0.3274, -0.1973), (0.1176, 0.4642, -0.2071), (-0.1636, 0.362, 0.2875), (0.1176, 0.4988, 0.2778), (-0.1108, 0.3595, -0.1082), (0.06489, 0.445, -0.1143), (-0.1108, 0.3811, 0.1947), (0.06489, 0.4666, 0.1886), (-0.1322, 0.2978, 0.2921), (-0.1322, 0.2632, -0.1928), (0.149, 0.4, -0.2025), (0.149, 0.4346, 0.2823), (-0.07946, 0.317, 0.1993), (-0.07946, 0.2954, -0.1037), (0.09627, 0.3808, -0.1098), (0.09627, 0.4025, 0.1932), (-0.007657, 0.2853, -0.4393), (0.2857, 0.3293, -0.4561), (0.001937, 0.3928, 0.009433), (0.2953, 0.4368, -0.007383), (0.04915, 0.3137, -0.3583), (0.2324, 0.3412, -0.3688), (0.05515, 0.3809, -0.07788), (0.2384, 0.4084, -0.08839), (0.01262, 0.3275, 0.02486), (0.003031, 0.22, -0.4239), (0.2963, 0.264, -0.4407), (0.3059, 0.3715, 0.00804), (0.06584, 0.3156, -0.06246), (0.05984, 0.2484, -0.3429), (0.2431, 0.2759, -0.3534), (0.2491, 0.3431, -0.07297), (0.02545, 0.05837, -0.7387), (0.3328, 0.1556, -0.686), (-0.1148, 0.2614, -0.2952), (0.1926, 0.3586, -0.2425), (0.05679, 0.1147, -0.6456), (0.2489, 0.1754, -0.6127), (-0.03084, 0.2416, -0.3685), (0.1612, 0.3023, -0.3355), (-0.1002, 0.1966, -0.2609), (0.04006, -0.006413, -0.7044), (0.3474, 0.0908, -0.6517), (0.2072, 0.2939, -0.2082), (-0.01623, 0.1768, -0.3342), (0.07141, 0.0499, -0.6113), (0.2635, 0.1106, -0.5784), (0.1759, 0.2375, -0.3012), (0.09742, 0.05394, -0.9637), (0.3907, 0.09796, -0.9806), (0.107, 0.1615, -0.515), (0.4003, 0.2055, -0.5318), (0.1542, 0.08236, -0.8827), (0.3375, 0.1099, -0.8932), (0.1602, 0.1496, -0.6023), (0.3435, 0.1771, -0.6128), (0.1177, 0.09614, -0.4996), (0.1081, -0.01138, -0.9483), (0.4014, 0.03263, -0.9651), (0.411, 0.1402, -0.5164), (0.1709, 0.08423, -0.5869), (0.1649, 0.01704, -0.8673), (0.3482, 0.04454, -0.8778), (0.3542, 0.1117, -0.5974), (0.03355, 0.1356, -1.289), (0.3515, 0.0622, -1.273), (0.001131, 0.1032, -0.7834), (0.3191, 0.02988, -0.7677), (0.0871, 0.1157, -1.191), (0.2858, 0.06989, -1.181), (0.06684, 0.09553, -0.8753), (0.2655, 0.0497, -0.8654), (-0.01535, 0.03056, -0.7891), (0.01706, 0.06288, -1.295), (0.335, -0.01048, -1.279), (0.3026, -0.0428, -0.7734), (0.05035, 0.02286, -0.881), (0.07061, 0.04306, -1.197), (0.2693, -0.002781, -1.187), (0.249, -0.02298, -0.8712)], [], [(11, 8, 12, 15), (9, 10, 14, 13), (3, 7, 6, 2), (0, 4, 5, 1), (1, 5, 7, 3), (2, 6, 4, 0), (10, 11, 15, 14), (8, 9, 13, 12), (6, 7, 15, 12), (5, 4, 13, 14), (3, 2, 8, 11), (0, 1, 10, 9), (7, 5, 14, 15), (4, 6, 12, 13), (1, 3, 11, 10), (2, 0, 9, 8), (27, 24, 28, 31), (25, 26, 30, 29), (19, 23, 22, 18), (16, 20, 21, 17), (17, 21, 23, 19), (18, 22, 20, 16), (26, 27, 31, 30), (24, 25, 29, 28), (22, 23, 31, 28), (21, 20, 29, 30), (19, 18, 24, 27), (16, 17, 26, 25), (23, 21, 30, 31), (20, 22, 28, 29), (17, 19, 27, 26), (18, 16, 25, 24), (43, 40, 44, 47), (41, 42, 46, 45), (35, 39, 38, 34), (32, 36, 37, 33), (33, 37, 39, 35), (34, 38, 36, 32), (42, 43, 47, 46), (40, 41, 45, 44), (38, 39, 47, 44), (37, 36, 45, 46), (35, 34, 40, 43), (32, 33, 42, 41), (39, 37, 46, 47), (36, 38, 44, 45), (33, 35, 43, 42), (34, 32, 41, 40), (59, 56, 60, 63), (57, 58, 62, 61), (51, 55, 54, 50), (48, 52, 53, 49), (49, 53, 55, 51), (50, 54, 52, 48), (58, 59, 63, 62), (56, 57, 61, 60), (54, 55, 63, 60), (53, 52, 61, 62), (51, 50, 56, 59), (48, 49, 58, 57), (55, 53, 62, 63), (52, 54, 60, 61), (49, 51, 59, 58), (50, 48, 57, 56), (75, 72, 76, 79), (73, 74, 78, 77), (67, 71, 70, 66), (64, 68, 69, 65), (65, 69, 71, 67), (66, 70, 68, 64), (74, 75, 79, 78), (72, 73, 77, 76), (70, 71, 79, 76), (69, 68, 77, 78), (67, 66, 72, 75), (64, 65, 74, 73), (71, 69, 78, 79), (68, 70, 76, 77), (65, 67, 75, 74), (66, 64, 73, 72)])
me_plane_001.use_remesh_preserve_volume = False
me_plane_001.use_remesh_preserve_attributes = False
me_plane_001.use_mirror_vertex_groups = False
me_plane_001.update()
me_cylinder_001 = bpy.data.meshes.new('Cylinder.001')
me_cylinder_001.from_pydata([(0.0, 0.9832, -0.2628), (0.0, 0.9308, 0.1964), (0.5303, 0.8494, -0.1658), (0.5, 0.8021, 0.2571), (0.7629, 0.5279, -0.08087), (0.7083, 0.5089, 0.3238), (0.8726, 0.1147, -0.02628), (0.9151, 0.1004, 0.3966), (0.7629, -0.2867, -0.08087), (0.7083, -0.2909, 0.3238), (0.5303, -0.5702, -0.1658), (0.5, -0.5692, 0.2571), (1.788e-07, -0.6685, -0.2628), (1.788e-07, -0.6682, 0.1964), (0.0, 1.657, -0.7582), (0.8345, 1.295, -0.6489), (1.362, 0.7597, -0.5848), (1.302, 0.0956, -0.1678), (1.1, -0.3636, -0.5046), (0.591, -0.6444, -0.6207), (1.374e-07, -0.9098, -0.7582), (0.0, 1.986, -1.566), (0.8134, 1.632, -1.676), (1.516, 1.316, -1.404), (1.941, 0.07385, -1.153), (1.334, -0.6509, -1.622), (0.8134, -0.9222, -1.95), (2.068e-07, -1.257, -1.84), (0.0, 2.003, -2.322), (1.013, 1.577, -2.495), (1.785, 1.013, -2.213), (2.134, 0.0769, -1.975), (1.785, -0.5934, -2.213), (1.013, -1.094, -2.495), (1.913e-07, -1.315, -2.28), (0.0, 2.051, -3.573), (1.013, 1.719, -3.774), (1.785, 1.119, -3.491), (3.044, 0.08681, -3.566), (1.785, -0.8117, -3.324), (1.013, -1.247, -3.155), (1.913e-07, -1.576, -3.462), (0.0, 2.27, -4.956), (1.42, 1.817, -5.157), (2.238, 1.187, -5.239), (3.056, 0.3158, -4.656), (0.2281, 3.171, -7.421), (1.762, 1.736, -6.943), (2.511, 0.8142, -6.547), (3.008, 0.3367, -5.612), (0.07523, 2.578, -6.106), (1.583, 1.891, -6.008)], [], [(0, 1, 3, 2), (2, 3, 5, 4), (4, 5, 7, 6), (6, 7, 9, 8), (8, 9, 11, 10), (10, 11, 13, 12), (4, 6, 17, 16), (10, 12, 20, 19), (6, 8, 18, 17), (2, 4, 16, 15), (8, 10, 19, 18), (0, 2, 15, 14), (18, 19, 26, 25), (16, 17, 24, 23), (14, 15, 22, 21), (19, 20, 27, 26), (17, 18, 25, 24), (15, 16, 23, 22), (25, 26, 33, 32), (23, 24, 31, 30), (21, 22, 29, 28), (26, 27, 34, 33), (24, 25, 32, 31), (22, 23, 30, 29), (32, 33, 40, 39), (30, 31, 38, 37), (28, 29, 36, 35), (33, 34, 41, 40), (31, 32, 39, 38), (29, 30, 37, 36), (37, 38, 45, 44), (36, 37, 44, 43), (35, 36, 43, 42), (39, 45, 38), (44, 45, 49, 48), (48, 47, 51, 43, 44), (51, 50, 42, 43), (46, 50, 51, 47)])
me_cylinder_001.use_remesh_preserve_volume = False
me_cylinder_001.use_remesh_preserve_attributes = False
me_cylinder_001.use_mirror_vertex_groups = False
me_cylinder_001.update()

# ---- objects
ob_cube_001 = bpy.data.objects.new('Cube.001', me_cube_002)
ob_cube = bpy.data.objects.new('Cube', me_cube_001)
ob_tail_002 = bpy.data.objects.new('Tail.002', me_torus_002)
ob_tail_001 = bpy.data.objects.new('Tail.001', me_torus_001)
ob_sun = bpy.data.objects.new('Sun', light_sun)
ob_belt = bpy.data.objects.new('Belt', me_plane)
ob_token = bpy.data.objects.new('Token', me_cube)
ob_tail = bpy.data.objects.new('Tail', me_torus)
ob_hair = bpy.data.objects.new('Hair', me_cylinder_006)
ob_head = bpy.data.objects.new('Head', me_cylinder_004)
ob_torso_boobies = bpy.data.objects.new('Torso(Boobies)', me_cylinder_002)
ob_body = bpy.data.objects.new('Body', me_cylinder)
ob_legr = bpy.data.objects.new('LegR', me_cube_004)
ob_legl = bpy.data.objects.new('LegL', me_cube_003)
ob_chain = bpy.data.objects.new('Chain', me_plane_001)
ob_zbody = bpy.data.objects.new('ZBody', me_cylinder_001)

# ---- transforms, parenting, visibility, modifiers, constraints
ob_cube_001.location = (1.941, 1.13, 12.36)
ob_cube_001.scale = (-1.0, 1.0, 1.0)
ob_cube_001.lineart.crease_threshold = 0.0
ob_cube.location = (-1.944, 1.13, 12.36)
ob_cube.lineart.crease_threshold = 0.0
ob_tail_002.location = (0.4397, 2.559, 14.76)
ob_tail_002.rotation_euler = (-1.184, -0.0, 0.0)
ob_tail_002.scale = (-0.7688, 0.8155, 1.018)
ob_tail_002.lineart.crease_threshold = 0.0
_vg = ob_tail_002.vertex_groups.new(name='Group')
_vg = ob_tail_002.vertex_groups.new(name='Group.001')
ob_tail_001.location = (-0.4792, 2.56, 14.77)
ob_tail_001.rotation_euler = (-1.184, -0.0, 0.0)
ob_tail_001.scale = (0.7688, 0.8155, 1.018)
ob_tail_001.lineart.crease_threshold = 0.0
_vg = ob_tail_001.vertex_groups.new(name='Group')
_vg = ob_tail_001.vertex_groups.new(name='Group.001')
ob_sun.location = (0.0, 0.0, 0.0)
ob_sun.rotation_euler = (0.4622, -0.5542, -0.06642)
ob_sun.lineart.crease_threshold = 0.0
ob_belt.location = (0.0, -3.744, 0.0)
ob_belt.lineart.crease_threshold = 0.0
ob_token.location = (0.0, 0.2573, 8.873)
ob_token.rotation_euler = (-0.2149, 0.03321, -0.07814)
ob_token.scale = (0.3635, 0.3635, 0.3635)
ob_token.lineart.crease_threshold = 0.0
_m = ob_token.modifiers.new('Mirror', 'MIRROR')
ob_tail.location = (0.0, 2.56, 14.77)
ob_tail.rotation_euler = (-1.184, -0.0, 0.0)
ob_tail.scale = (0.7688, 0.8155, 1.018)
ob_tail.lineart.crease_threshold = 0.0
_vg = ob_tail.vertex_groups.new(name='Group')
_vg = ob_tail.vertex_groups.new(name='Group.001')
ob_hair.location = (0.0, 1.019, 9.338)
ob_hair.scale = (1.106, 1.106, 1.106)
ob_hair.lineart.crease_threshold = 0.0
_m = ob_hair.modifiers.new('Mirror', 'MIRROR')
ob_head.location = (0.0, 1.019, 9.338)
ob_head.scale = (1.106, 1.106, 1.106)
ob_head.lineart.crease_threshold = 0.0
_m = ob_head.modifiers.new('Mirror', 'MIRROR')
ob_torso_boobies.location = (0.0, 1.019, 9.338)
ob_torso_boobies.scale = (1.106, 1.106, 1.106)
ob_torso_boobies.lineart.crease_threshold = 0.0
_m = ob_torso_boobies.modifiers.new('Mirror', 'MIRROR')
ob_body.location = (0.0, 1.019, 9.345)
ob_body.lineart.crease_threshold = 0.0
ob_legr.location = (-1.45, 0.0, 1.916)
ob_legr.scale = (-1.0, 1.0, 1.0)
ob_legr.lineart.crease_threshold = 0.0
ob_legl.location = (1.45, 0.0, 1.916)
ob_legl.lineart.crease_threshold = 0.0
ob_chain.location = (0.5848, -0.07583, 9.174)
ob_chain.scale = (1.173, 1.173, 1.173)
ob_chain.lineart.crease_threshold = 0.0
ob_zbody.location = (0.0, 1.019, 9.345)
ob_zbody.lineart.crease_threshold = 0.0
_m = ob_zbody.modifiers.new('Mirror', 'MIRROR')

# ---- collection membership
col_collection_1.objects.link(ob_cube_001)
col_collection_1.objects.link(ob_cube)
col_collection_1.objects.link(ob_tail_002)
col_collection_1.objects.link(ob_tail_001)
col_collection_1.objects.link(ob_sun)
col_collection_1.objects.link(ob_belt)
col_collection_1.objects.link(ob_token)
col_collection_1.objects.link(ob_tail)
col_collection_1.objects.link(ob_hair)
col_collection_1.objects.link(ob_head)
col_collection_1.objects.link(ob_torso_boobies)
col_collection_1.objects.link(ob_body)
col_collection_1.objects.link(ob_legr)
col_collection_1.objects.link(ob_legl)
col_collection_1.objects.link(ob_chain)
col_collection_10.objects.link(ob_zbody)

# ---- scene / render settings (as saved in the file)
scene.frame_start = 1; scene.frame_end = 250; scene.frame_set(1)
scene.render.engine = 'CYCLES'
scene.render.resolution_percentage = 50
scene.render.dither_intensity = 0.0
scene.cycles.use_denoising = False
scene.cycles.samples = 128
scene.cycles.sampling_pattern = 'TABULATED_SOBOL'
scene.cycles.light_sampling_threshold = 0.0
scene.cycles.use_adaptive_sampling = False
scene.cycles.use_light_tree = False
scene.cycles.blur_glossy = 0.0
scene.cycles.sample_clamp_indirect = 0.0
scene.view_settings.view_transform = 'Standard'
bpy.context.view_layer.update()

# ---- added for rendering (the .blend has no active camera): camera
cam_auto = bpy.data.cameras.new('AutoCamera')
cam_auto.lens = 50.0
cam_auto.sensor_width = 36.0
cam_auto.clip_end = 1000.0
ob_auto_camera = bpy.data.objects.new('AutoCamera', cam_auto)
scene.collection.objects.link(ob_auto_camera)
ob_auto_camera.location = (26.0943, -30.0061, 25.4107)
ob_auto_camera.rotation_euler = (1.09748, -7.21219e-08, 0.694738)
scene.camera = ob_auto_camera
bpy.context.view_layer.update()
